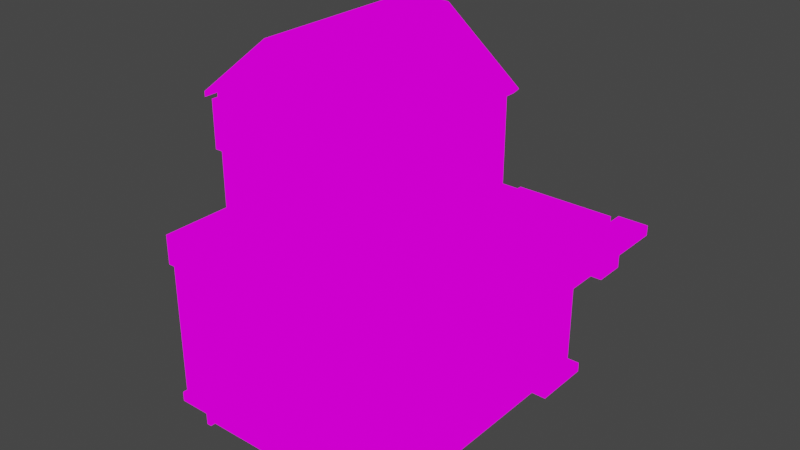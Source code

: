 # Source: baril_shop_model.blend  (saved by Blender 2.90.8; exported with 4.5.12 LTS)
import bpy
from mathutils import Matrix  # noqa: F401  (used for matrix-valued properties, if any)

bpy.ops.wm.read_factory_settings(use_empty=True)
scene = bpy.context.scene
scene.name = 'Scene'

# ---- collections
col_collection = bpy.data.collections.new('Collection'); scene.collection.children.link(col_collection)

# ---- images (referenced by path relative to the original .blend; pixels are not part of the script)
import os
ASSET_DIR = os.environ.get("B2B_ASSET_DIR", "")  # directory of the original .blend (textures are referenced by path, not embedded)
HERE = os.path.dirname(os.path.abspath(__file__))  # packed textures are extracted next to this script under _unpacked/

def load_image(name, relpath, width, height, colorspace="sRGB"):
    """Load a texture the original file referenced (path relative to the .blend, or extracted next to this script)."""
    p = next((c for c in (os.path.join(HERE, relpath), os.path.join(ASSET_DIR, relpath)) if relpath and os.path.exists(c)), "")
    if p:
        img = bpy.data.images.load(p, check_existing=True)
        img.name = name
    else:  # same state as the original file: an image datablock whose file is absent (Cycles renders it pink)
        img = bpy.data.images.new(name, width, height)
        img.source = "FILE"
        img.filepath = "//" + (relpath or name)
    img.colorspace_settings.name = colorspace
    return img
img_texture_baril_shop_png = load_image('texture baril shop.png', 'texture baril shop.png', 1024, 1024, 'sRGB')

# ---- materials (node trees are filled in below, after node groups)
mat_material = bpy.data.materials.new('Material')
mat_material.alpha_threshold = 0.0
mat_material.use_transparent_shadow = False
mat_material.line_color = (0.0, 0.0, 0.0, 1.0)

# ---- material node trees
mat_material.use_nodes = True; mat_material.node_tree.nodes.clear()
_N = mat_material.node_tree.nodes; _L = mat_material.node_tree.links
n0 = _N.new('ShaderNodeOutputMaterial'); n0.name = 'Material Output'; n0.location = (300, 300)
n1 = _N.new('ShaderNodeEmission'); n1.name = 'Emission'; n1.location = (10, 300)
n2 = _N.new('ShaderNodeTexImage'); n2.name = 'Image Texture'; n2.location = (-280, 280)
n2.image = img_texture_baril_shop_png
n2.interpolation = 'Closest'
_L.new(n1.outputs[0], n0.inputs[0])
_L.new(n2.outputs[0], n1.inputs[0])
n0.is_active_output = True

# ---- world
world_world = bpy.data.worlds.new('World'); scene.world = world_world
world_world.use_nodes = True; world_world.node_tree.nodes.clear()
_N = world_world.node_tree.nodes; _L = world_world.node_tree.links
n0 = _N.new('ShaderNodeOutputWorld'); n0.name = 'World Output'; n0.location = (300, 300)
n1 = _N.new('ShaderNodeBackground'); n1.name = 'Background'; n1.location = (10, 300)
n1.inputs[0].default_value = (0.05088, 0.05088, 0.05088, 1.0)
_L.new(n1.outputs[0], n0.inputs[0])
n0.is_active_output = True
world_world.color = (0.05088, 0.05088, 0.05088)
world_world.use_sun_shadow = False
world_world.sun_shadow_jitter_overblur = 0.0

# ---- meshes
me_cube_006 = bpy.data.meshes.new('Cube.006')
me_cube_006.from_pydata([(-0.05627, 0.314, -0.005115), (-0.05627, 0.314, 0.1432), (-0.05627, 0.4815, -0.005115), (-0.05627, 0.4815, 0.1432), (-0.05627, 0.3035, 0.02558), (0.1228, 0.314, 0.1432), (0.1228, 0.4815, -0.005115), (0.1228, 0.4815, 0.1432), (-0.05627, 0.314, 0.02558), (-0.05627, 0.4815, 0.02558), (0.1228, 0.4815, 0.02558), (0.1228, 0.314, 0.02558), (0.1279, 0.4815, 0.02558), (0.1279, 0.4815, -0.005115), (0.1279, 0.314, -0.005115), (0.1279, 0.314, 0.02558), (0.1279, 0.3035, 0.02558), (-0.05627, 0.3035, -0.005115), (0.1279, 0.3035, -0.005115), (-0.05627, 0.4867, 0.02558), (-0.05627, 0.4867, -0.005115), (0.1279, 0.4867, 0.02558), (0.1279, 0.4867, -0.005115), (0.0, 0.4815, 0.1893), (0.0, 0.314, 0.1893), (0.0, 0.314, 0.02558), (0.0665, 0.4815, 0.1893), (0.0665, 0.314, 0.1893), (0.0665, 0.314, 0.02046), (0.0665, 0.314, 0.1177), (0.0, 0.314, 0.1177), (0.0665, 0.314, 0.05627), (0.0, 0.314, 0.05627), (0.0, 0.3245, 0.1177), (0.0665, 0.3245, 0.1177), (0.0665, 0.3245, 0.05627), (0.0, 0.3245, 0.05627), (0.1995, 0.5652, -0.01535), (0.1995, 0.5652, -0.04604), (0.1995, 0.539, -0.01535), (0.1995, 0.539, -0.04604), (0.1483, 0.5652, -0.01535), (0.1483, 0.5652, -0.04604), (0.1483, 0.539, -0.01535), (0.1483, 0.539, -0.04604), (0.005115, 0.5652, -0.1893), (0.005115, 0.5652, -0.133), (0.005115, 0.6071, -0.1893), (0.05115, 0.5652, -0.1893), (0.05115, 0.5652, -0.133), (0.05115, 0.6071, -0.1893), (0.03069, 0.5652, -0.1893), (0.03069, 0.5652, -0.133), (0.005115, 0.5809, -0.1893), (0.005115, 0.5861, -0.133), (0.05115, 0.5861, -0.1893), (0.05115, 0.5861, -0.133), (0.005115, 0.5914, -0.133), (0.05115, 0.5861, 0.01023), (0.05115, 0.5652, 0.01023), (0.005115, 0.5861, 0.01023), (0.005115, 0.5652, 0.01023), (0.05115, 0.5914, -0.133), (0.005115, 0.6071, -0.179), (0.05115, 0.6071, -0.179), (-0.1125, 0.2931, -0.1893), (-0.1125, 0.2931, -0.005115), (-0.1125, 0.5704, -0.1893), (-0.1125, 0.5704, -0.005115), (0.1381, 0.2931, -0.1893), (0.1381, 0.2931, -0.005115), (0.1381, 0.5704, -0.1893), (0.1381, 0.5704, -0.005115), (-0.1125, 0.3297, -0.1893), (-0.1125, 0.3245, -0.005115), (0.1381, 0.3245, -0.1893), (0.1381, 0.3245, -0.005115), (-0.1125, 0.5233, -0.005115), (0.1381, 0.5233, -0.1893), (-0.1125, 0.5233, -0.1893), (0.1381, 0.5233, -0.005115), (0.1381, 0.5233, -0.01023), (0.1381, 0.3245, -0.01023), (0.1381, 0.5233, -0.1279), (0.1381, 0.3245, -0.1279), (0.1381, 0.3245, -0.01023), (0.1381, 0.5233, -0.01023), (0.1381, 0.5233, -0.1279), (0.1381, 0.3245, -0.01023), (0.1381, 0.5233, -0.01023), (0.1381, 0.5233, -0.1279), (0.1381, 0.3245, -0.1279), (0.1125, 0.3245, -0.01023), (0.1125, 0.5233, -0.01023), (0.1125, 0.5233, -0.1279), (0.1125, 0.3245, -0.1279), (0.1381, 0.3245, -0.005115), (0.1381, 0.2931, -0.005115), (0.1381, 0.2931, -0.1893), (0.1381, 0.3245, -0.1893), (0.1381, 0.3245, -0.1279), (0.1381, 0.3245, -0.01023), (0.1381, 0.3245, -0.005115), (0.1381, 0.2931, -0.005115), (0.1381, 0.2931, -0.1893), (0.1381, 0.3245, -0.1893), (0.1381, 0.3245, -0.1279), (0.1381, 0.3245, -0.01023), (0.1483, 0.3245, -0.005115), (0.1483, 0.2931, -0.005115), (0.1483, 0.2931, -0.1893), (0.1483, 0.3245, -0.1893), (0.1483, 0.3245, -0.1279), (0.1483, 0.3245, -0.01023), (0.1381, 0.5704, -0.005115), (0.1381, 0.5704, -0.1893), (0.1381, 0.5233, -0.1893), (0.1381, 0.5233, -0.005115), (0.1381, 0.5233, -0.1279), (0.1381, 0.5233, -0.01023), (0.1483, 0.5704, -0.005115), (0.1483, 0.5704, -0.1893), (0.1483, 0.5233, -0.1893), (0.1483, 0.5233, -0.005115), (0.1483, 0.5233, -0.1279), (0.1483, 0.5233, -0.01023), (0.07673, 0.5704, -0.005115), (0.07673, 0.5704, -0.1893), (0.1483, 0.5809, -0.1893), (0.07673, 0.5809, -0.1893), (0.07673, 0.5809, -0.005115), (0.1483, 0.5809, -0.005115), (-0.1125, 0.2931, -0.179), (-0.1125, 0.5704, -0.179), (0.1381, 0.2931, -0.179), (-0.1125, 0.3297, -0.179), (-0.1125, 0.5233, -0.179), (0.1381, 0.2931, -0.179), (0.1381, 0.2931, -0.179), (0.1483, 0.5809, -0.179), (0.1483, 0.2931, -0.179), (0.1483, 0.5704, -0.179), (0.07673, 0.5704, -0.179), (0.07673, 0.5809, -0.179), (0.1381, 0.2878, -0.1893), (-0.1125, 0.2878, -0.1893), (-0.1125, 0.2878, -0.179), (-0.1125, 0.5809, -0.179), (-0.1125, 0.5809, -0.1893), (0.07673, 0.5809, -0.1893), (0.1483, 0.5861, -0.1893), (0.07673, 0.5861, -0.1893), (0.1483, 0.5861, -0.179), (0.07673, 0.5809, -0.179), (0.07673, 0.5861, -0.179), (0.1483, 0.3245, -0.179), (0.1381, 0.3245, -0.179), (0.1381, 0.5233, -0.179), (0.1381, 0.3245, -0.179), (0.1381, 0.3245, -0.179), (0.1381, 0.5233, -0.179), (0.1483, 0.5233, -0.179), (0.1432, 0.3245, -0.179), (0.1432, 0.3245, -0.1893), (0.1432, 0.5233, -0.1893), (0.1432, 0.5233, -0.179), (0.1586, 0.5233, -0.179), (0.1586, 0.5861, -0.179), (0.1586, 0.5233, -0.1893), (0.1586, 0.5861, -0.1893), (0.1586, 0.2931, -0.179), (0.1586, 0.2931, -0.1893), (0.1586, 0.3245, -0.1893), (0.1586, 0.3245, -0.179), (0.1381, 0.2878, -0.1893), (0.1483, 0.2878, -0.1893), (0.1586, 0.2878, -0.179), (0.1586, 0.2878, -0.1893), (-0.1125, 0.2931, -0.03581), (-0.1125, 0.5704, -0.03581), (0.1381, 0.2931, -0.03581), (0.1381, 0.2931, -0.03581), (0.1381, 0.2931, -0.03581), (0.1483, 0.5809, -0.03581), (0.1483, 0.2931, -0.03581), (0.1483, 0.5704, -0.03581), (0.07673, 0.5704, -0.03581), (0.07673, 0.5809, -0.03581), (-0.1125, 0.2931, -0.03581), (0.1381, 0.2931, -0.03581), (-0.1125, 0.2878, -0.03581), (-0.1125, 0.2878, -0.005115), (0.1381, 0.2878, -0.005115), (0.1381, 0.2878, -0.03581), (0.07673, 0.5861, -0.005115), (0.1483, 0.5861, -0.005115), (0.1483, 0.5861, -0.03581), (0.07673, 0.5861, -0.03581), (-0.1125, 0.5809, -0.005115), (0.07673, 0.5809, -0.005115), (-0.1125, 0.5809, -0.03581), (0.07673, 0.5809, -0.03581), (0.1381, 0.3245, -0.1432), (0.1381, 0.5233, -0.1432), (0.1125, 0.3245, -0.1432), (0.1125, 0.5233, -0.1432), (0.1023, 0.314, -0.1432), (0.1023, 0.314, -0.1381), (0.1023, 0.5129, -0.1432), (0.1023, 0.5129, -0.1381), (0.05115, 0.3245, 0.1688), (0.05115, 0.3245, 0.1279), (0.05115, 0.246, 0.1688), (0.05115, 0.246, 0.1279), (0.01535, 0.3245, 0.1688), (0.01535, 0.3245, 0.1279), (0.01535, 0.246, 0.1688), (0.01535, 0.246, 0.1279), (0.01535, 0.2931, -0.07162), (0.01535, 0.2931, -0.1893), (0.01535, 0.2774, -0.07162), (0.01535, 0.2774, -0.1893), (-0.0665, 0.2931, -0.07162), (-0.0665, 0.2931, -0.1893), (-0.0665, 0.2774, -0.07162), (-0.0665, 0.2774, -0.1893), (0.01023, 0.2774, -0.07162), (0.01023, 0.2774, -0.1893), (0.01023, 0.2931, -0.07162), (-0.06139, 0.2774, -0.1893), (-0.05627, 0.2931, -0.07162), (-0.06139, 0.2774, -0.07162), (0.01535, 0.2931, -0.07162), (0.01535, 0.2774, -0.07162), (-0.0665, 0.2774, -0.07162), (-0.0665, 0.2931, -0.07162), (0.01023, 0.2774, -0.07673), (-0.06139, 0.2774, -0.07673), (0.01023, 0.2826, -0.1893), (-0.06139, 0.2826, -0.1893), (0.01023, 0.2826, -0.07673), (-0.06139, 0.2826, -0.07673), (-0.0665, 0.2931, -0.1893), (-0.0665, 0.2931, -0.1842), (0.1995, 0.5652, -0.01535), (0.1995, 0.5652, -0.04604), (0.1995, 0.539, -0.01535), (0.1995, 0.539, -0.04604), (0.1483, 0.5652, -0.01535), (0.1483, 0.5652, -0.04604), (0.1483, 0.539, -0.01535), (0.1483, 0.539, -0.04604), (0.1842, 0.3245, -0.01535), (0.2148, 0.3245, -0.01535), (0.1842, 0.2931, -0.01535), (0.2148, 0.2931, -0.01535), (0.1483, 0.3245, -0.04092), (0.1483, 0.3245, -0.0665), (0.1483, 0.2931, -0.04092), (0.1483, 0.2931, -0.0665), (0.179, 0.5861, -0.01535), (0.179, 0.5861, -0.005115), (0.179, 0.2878, -0.01535), (0.179, 0.2878, -0.005115), (0.1483, 0.5861, -0.01535), (0.1483, 0.5861, -0.005115), (0.1483, 0.2878, -0.01535), (0.1483, 0.2878, -0.005115), (0.2148, 0.5914, -0.01535), (0.2148, 0.5914, -0.005115), (0.2148, 0.2931, -0.01535), (0.2148, 0.2931, -0.005115), (0.1842, 0.5914, -0.01535), (0.1842, 0.5914, -0.005115), (0.1842, 0.2931, -0.01535), (0.1842, 0.2931, -0.005115), (0.1279, 0.4867, 0.133), (0.133, 0.4867, 0.1381), (0.1279, 0.3088, 0.133), (0.133, 0.3088, 0.1381), (0.05627, 0.4867, 0.1995), (0.05627, 0.3088, 0.1995), (0.1279, 0.4867, 0.133), (0.133, 0.4867, 0.1381), (0.1279, 0.3088, 0.133), (0.133, 0.3088, 0.1381), (0.05115, 0.4867, 0.1944), (0.05115, 0.3088, 0.1944), (-0.0665, 0.4867, 0.1381), (-0.0665, 0.4867, 0.133), (-0.0665, 0.3088, 0.1381), (-0.0665, 0.3088, 0.133), (0.01023, 0.4867, 0.1995), (0.01535, 0.4867, 0.1944), (0.01023, 0.3088, 0.1995), (0.01535, 0.3088, 0.1944), (0.1279, 0.3506, 0.133), (0.1279, 0.3506, 0.02558), (0.1279, 0.3402, 0.133), (0.1279, 0.3402, 0.02558), (0.1228, 0.3506, 0.133), (0.1228, 0.3506, 0.02558), (0.1228, 0.3402, 0.133), (0.1228, 0.3402, 0.02558), (0.1279, 0.4187, 0.133), (0.1279, 0.4187, 0.02558), (0.1279, 0.4134, 0.133), (0.1279, 0.4134, 0.02558), (0.1228, 0.4187, 0.133), (0.1228, 0.4187, 0.02558), (0.1228, 0.4134, 0.133), (0.1228, 0.4134, 0.02558), (0.07673, 0.314, 0.1688), (0.07673, 0.314, 0.02558), (0.07673, 0.3035, 0.1688), (0.07673, 0.3035, 0.02558), (0.0665, 0.314, 0.1688), (0.0665, 0.314, 0.02558), (0.0665, 0.3035, 0.1688), (0.0665, 0.3035, 0.02558), (0.0, 0.314, 0.1688), (0.0, 0.314, 0.02558), (0.0, 0.3035, 0.1688), (0.0, 0.3035, 0.02558), (-0.01023, 0.314, 0.1688), (-0.01023, 0.314, 0.02558), (-0.01023, 0.3035, 0.1688), (-0.01023, 0.3035, 0.02558), (0.09719, 0.3245, -0.1432), (0.09719, 0.3245, -0.1381), (0.09719, 0.5233, -0.1432), (0.09719, 0.5233, -0.1381), (0.1586, 0.3245, -0.1432), (0.1586, 0.3245, -0.1381), (0.1586, 0.5233, -0.1432), (0.1586, 0.5233, -0.1381), (0.1279, 0.4762, 0.1381), (0.1279, 0.4762, 0.02558), (0.1279, 0.4658, 0.1381), (0.1279, 0.4658, 0.02558), (0.1228, 0.4762, 0.1381), (0.1228, 0.4762, 0.02558), (0.1228, 0.4658, 0.1381), (0.1228, 0.4658, 0.02558), (0.1279, 0.3506, 0.133), (0.1279, 0.4134, 0.133), (0.1279, 0.3506, 0.1228), (0.1279, 0.4134, 0.1228), (0.1228, 0.3506, 0.133), (0.1228, 0.4134, 0.133), (0.1228, 0.3506, 0.1228), (0.1228, 0.4134, 0.1228), (0.1279, 0.3506, 0.03581), (0.1279, 0.4134, 0.03581), (0.1279, 0.3506, 0.02558), (0.1279, 0.4134, 0.02558), (0.1228, 0.3506, 0.03581), (0.1228, 0.4134, 0.03581), (0.1228, 0.3506, 0.02558), (0.1228, 0.4134, 0.02558), (0.1995, 0.5652, -0.01535), (0.1995, 0.5652, -0.04604), (0.1995, 0.539, -0.01535), (0.1995, 0.539, -0.04604), (0.1483, 0.5652, -0.01535), (0.1483, 0.5652, -0.04604), (0.1483, 0.539, -0.01535), (0.1483, 0.539, -0.04604), (0.1842, 0.3245, -0.01535), (0.2148, 0.3245, -0.01535), (0.1842, 0.2931, -0.01535), (0.2148, 0.2931, -0.01535), (0.1483, 0.3245, -0.04092), (0.1483, 0.3245, -0.0665), (0.1483, 0.2931, -0.04092), (0.1483, 0.2931, -0.0665), (0.1995, 0.5704, -0.01535), (0.1995, 0.5704, -0.04604), (0.1995, 0.539, -0.01535), (0.1995, 0.539, -0.04604), (0.1483, 0.5704, -0.01535), (0.1483, 0.5704, -0.04604), (0.1483, 0.539, -0.01535), (0.1483, 0.539, -0.04604), (0.1842, 0.3245, -0.01535), (0.2148, 0.3245, -0.01535), (0.1842, 0.2931, -0.01535), (0.2148, 0.2931, -0.01535), (0.1483, 0.3245, -0.04092), (0.1483, 0.3245, -0.0665), (0.1483, 0.2931, -0.04092), (0.1483, 0.2931, -0.0665), (0.1995, 0.5704, -0.01535), (0.1995, 0.5704, -0.04604), (0.1995, 0.539, -0.01535), (0.1995, 0.539, -0.04604), (0.1483, 0.5704, -0.01535), (0.1483, 0.5704, -0.04604), (0.1483, 0.539, -0.01535), (0.1483, 0.539, -0.04604), (0.1842, 0.3245, -0.01535), (0.2148, 0.3245, -0.01535), (0.1842, 0.2931, -0.01535), (0.2148, 0.2931, -0.01535), (0.1483, 0.3245, -0.04092), (0.1483, 0.3245, -0.0665), (0.1483, 0.2931, -0.04092), (0.1483, 0.2931, -0.0665), (0.1995, 0.5704, -0.01535), (0.1995, 0.5704, -0.04604), (0.1995, 0.539, -0.01535), (0.1995, 0.539, -0.04604), (0.1483, 0.5704, -0.01535), (0.1483, 0.5704, -0.04604), (0.1483, 0.539, -0.01535), (0.1483, 0.539, -0.04604), (0.1842, 0.3245, -0.01535), (0.2148, 0.3245, -0.01535), (0.1842, 0.2931, -0.01535), (0.2148, 0.2931, -0.01535), (0.1483, 0.3245, -0.04092), (0.1483, 0.3245, -0.0665), (0.1483, 0.2931, -0.04092), (0.1483, 0.2931, -0.0665), (0.1995, 0.5704, -0.01535), (0.1995, 0.5704, -0.04604), (0.1995, 0.539, -0.01535), (0.1995, 0.539, -0.04604), (0.1483, 0.5704, -0.01535), (0.1483, 0.5704, -0.04604), (0.1483, 0.539, -0.01535), (0.1483, 0.539, -0.04604), (0.1842, 0.3245, -0.01535), (0.2148, 0.3245, -0.01535), (0.1842, 0.2931, -0.01535), (0.2148, 0.2931, -0.01535), (0.1483, 0.3245, -0.04092), (0.1483, 0.3245, -0.0665), (0.1483, 0.2931, -0.04092), (0.1483, 0.2931, -0.0665), (0.1995, 0.5704, -0.01535), (0.1995, 0.5704, -0.04604), (0.1995, 0.539, -0.01535), (0.1995, 0.539, -0.04604), (0.1483, 0.5704, -0.01535), (0.1483, 0.5704, -0.04604), (0.1483, 0.539, -0.01535), (0.1483, 0.539, -0.04604), (0.1842, 0.3245, -0.01535), (0.2148, 0.3245, -0.01535), (0.1842, 0.2931, -0.01535), (0.2148, 0.2931, -0.01535), (0.1483, 0.3245, -0.04092), (0.1483, 0.3245, -0.0665), (0.1483, 0.2931, -0.04092), (0.1483, 0.2931, -0.0665), (0.1995, 0.5704, -0.01535), (0.1995, 0.5704, -0.04604), (0.1995, 0.539, -0.01535), (0.1995, 0.539, -0.04604), (0.1483, 0.5704, -0.01535), (0.1483, 0.5704, -0.04604), (0.1483, 0.539, -0.01535), (0.1483, 0.539, -0.04604), (0.1842, 0.3245, -0.01535), (0.2148, 0.3245, -0.01535), (0.1842, 0.2931, -0.01535), (0.2148, 0.2931, -0.01535), (0.1483, 0.3245, -0.04092), (0.1483, 0.3245, -0.0665), (0.1483, 0.2931, -0.04092), (0.1483, 0.2931, -0.0665), (0.1995, 0.5704, -0.01535), (0.1995, 0.5704, -0.04604), (0.1995, 0.539, -0.01535), (0.1995, 0.539, -0.04604), (0.1483, 0.5704, -0.01535), (0.1483, 0.5704, -0.04604), (0.1483, 0.539, -0.01535), (0.1483, 0.539, -0.04604), (0.1842, 0.3245, -0.01535), (0.2148, 0.3245, -0.01535), (0.1842, 0.2931, -0.01535), (0.2148, 0.2931, -0.01535), (0.1483, 0.3245, -0.04092), (0.1483, 0.3245, -0.0665), (0.1483, 0.2931, -0.04092), (0.1483, 0.2931, -0.0665), (0.1995, 0.5704, -0.01535), (0.1995, 0.5704, -0.04604), (0.1995, 0.539, -0.01535), (0.1995, 0.539, -0.04604), (0.1483, 0.5704, -0.01535), (0.1483, 0.5704, -0.04604), (0.1483, 0.539, -0.01535), (0.1483, 0.539, -0.04604), (0.1842, 0.3245, -0.01535), (0.2148, 0.3245, -0.01535), (0.1842, 0.2931, -0.01535), (0.2148, 0.2931, -0.01535), (0.1483, 0.3245, -0.04092), (0.1483, 0.3245, -0.0665), (0.1483, 0.2931, -0.04092), (0.1483, 0.2931, -0.0665), (0.1995, 0.5704, -0.01535), (0.1995, 0.5704, -0.04604), (0.1995, 0.539, -0.01535), (0.1995, 0.539, -0.04604), (0.1483, 0.5704, -0.01535), (0.1483, 0.5704, -0.04604), (0.1483, 0.539, -0.01535), (0.1483, 0.539, -0.04604), (0.1842, 0.3245, -0.01535), (0.2148, 0.3245, -0.01535), (0.1842, 0.2931, -0.01535), (0.2148, 0.2931, -0.01535), (0.1483, 0.3245, -0.04092), (0.1483, 0.3245, -0.0665), (0.1483, 0.2931, -0.04092), (0.1483, 0.2931, -0.0665), (0.1995, 0.5704, -0.01535), (0.1995, 0.5704, -0.04604), (0.1995, 0.539, -0.01535), (0.1995, 0.539, -0.04604), (0.1483, 0.5704, -0.01535), (0.1483, 0.5704, -0.04604), (0.1483, 0.539, -0.01535), (0.1483, 0.539, -0.04604), (0.1842, 0.3245, -0.01535), (0.2148, 0.3245, -0.01535), (0.1842, 0.2931, -0.01535), (0.2148, 0.2931, -0.01535), (0.1483, 0.3245, -0.04092), (0.1483, 0.3245, -0.0665), (0.1483, 0.2931, -0.04092), (0.1483, 0.2931, -0.0665), (0.1995, 0.5704, -0.01535), (0.1995, 0.5704, -0.04604), (0.1995, 0.539, -0.01535), (0.1995, 0.539, -0.04604), (0.1483, 0.5704, -0.01535), (0.1483, 0.5704, -0.04604), (0.1483, 0.539, -0.01535), (0.1483, 0.539, -0.04604), (0.1842, 0.3245, -0.01535), (0.2148, 0.3245, -0.01535), (0.1842, 0.2931, -0.01535), (0.2148, 0.2931, -0.01535), (0.1483, 0.3245, -0.04092), (0.1483, 0.3245, -0.0665), (0.1483, 0.2931, -0.04092), (0.1483, 0.2931, -0.0665), (-0.1125, 0.5704, -0.005115), (0.1381, 0.5704, -0.005115), (-0.1125, 0.3245, -0.005115), (0.1381, 0.3245, -0.005115), (-0.1125, 0.5233, -0.005115), (0.1381, 0.5233, -0.005115), (0.07673, 0.5704, -0.005115), (-0.1125, 0.5704, -0.005115), (0.1381, 0.5704, -0.005115), (-0.1125, 0.3245, -0.005115), (0.1381, 0.3245, -0.005115), (-0.1125, 0.5233, -0.005115), (0.1381, 0.5233, -0.005115), (0.07673, 0.5704, -0.005115), (-0.1125, 0.5704, -0.005115), (0.1381, 0.5704, -0.005115), (-0.1125, 0.3245, -0.005115), (0.1381, 0.3245, -0.005115), (-0.1125, 0.5233, -0.005115), (0.1381, 0.5233, -0.005115), (0.07673, 0.5704, -0.005115), (-0.1125, 0.5704, -0.005115), (0.1381, 0.5704, -0.005115), (-0.1125, 0.3245, -0.005115), (0.1381, 0.3245, -0.005115), (-0.1125, 0.5233, -0.005115), (0.1381, 0.5233, -0.005115), (0.07673, 0.5704, -0.005115), (-0.1125, 0.5704, -0.005115), (0.1381, 0.5704, -0.005115), (-0.1125, 0.3245, -0.005115), (0.1381, 0.3245, -0.005115), (-0.1125, 0.5233, -0.005115), (0.1381, 0.5233, -0.005115), (0.07673, 0.5704, -0.005115), (-0.1125, 0.5704, -0.005115), (0.1381, 0.5704, -0.005115), (-0.1125, 0.3245, -0.005115), (0.1381, 0.3245, -0.005115), (-0.1125, 0.5233, -0.005115), (0.1381, 0.5233, -0.005115), (0.07673, 0.5704, -0.005115), (-0.1125, 0.5704, -0.005115), (0.1381, 0.5704, -0.005115), (-0.1125, 0.3245, -0.005115), (0.1381, 0.3245, -0.005115), (-0.1125, 0.5233, -0.005115), (0.1381, 0.5233, -0.005115), (0.07673, 0.5704, -0.005115), (-0.1125, 0.5704, -0.005115), (-0.1125, 0.3245, -0.005115), (0.1381, 0.3245, -0.005115), (-0.1125, 0.5233, -0.005115), (0.1381, 0.5233, -0.005115), (0.07673, 0.5704, -0.005115), (-0.1125, 0.5704, -0.005115), (-0.1125, 0.3245, -0.005115), (0.1381, 0.3245, -0.005115), (-0.1125, 0.5233, -0.005115), (0.1381, 0.5233, -0.005115), (0.07673, 0.5704, -0.005115), (-0.1125, 0.5704, -0.005115), (-0.1125, 0.3245, -0.005115), (0.1381, 0.3245, -0.005115), (-0.1125, 0.5233, -0.005115), (0.1381, 0.5233, -0.005115), (0.07673, 0.5704, -0.005115), (-0.1125, 0.5704, -0.005115), (-0.1125, 0.3245, -0.005115), (0.1381, 0.3245, -0.005115), (-0.1125, 0.5233, -0.005115), (0.1381, 0.5233, -0.005115), (0.07673, 0.5704, -0.005115), (-0.1125, 0.5704, -0.005115), (-0.1125, 0.3245, -0.005115), (0.1381, 0.3245, -0.005115), (-0.1125, 0.5233, -0.005115), (0.1381, 0.5233, -0.005115), (0.07673, 0.5704, -0.005115), (-0.1125, 0.2878, -0.03581), (-0.1125, 0.2878, -0.03581), (-0.1125, 0.2878, -0.005115), (-0.1125, 0.2878, -0.005115), (0.1235, 0.3508, 0.03581), (0.1235, 0.3508, 0.1228), (0.1235, 0.4136, 0.03581), (0.1235, 0.4136, 0.1228)], [(6, 2), (14, 13), (6, 13), (192, 629), (83, 87), (87, 90), (131, 120), (195, 131), (230, 222), (218, 228), (228, 230), (633, 628)], [(8, 1, 3, 9), (10, 7, 5, 11), (25, 32, 30, 24, 1, 8), (21, 16, 18, 22), (0, 8, 9, 2), (0, 14, 18, 17), (20, 19, 21, 22), (10, 11, 15, 12), (16, 4, 17, 18), (15, 8, 4, 16), (8, 0, 17, 4), (2, 9, 19, 20), (13, 2, 20, 22), (9, 12, 21, 19), (28, 31, 32, 25), (11, 5, 27, 29, 31, 28), (9, 3, 7, 10), (26, 27, 5, 7), (26, 7, 3, 23), (27, 26, 23, 24), (3, 1, 24, 23), (36, 35, 34, 33), (30, 29, 27, 24), (30, 32, 36, 33), (29, 30, 33, 34), (32, 31, 35, 36), (31, 29, 34, 35), (39, 40, 44, 43), (43, 44, 42, 41), (41, 42, 38, 37), (39, 43, 41, 37), (44, 40, 38, 42), (55, 56, 49, 48), (51, 52, 46, 45), (54, 46, 61, 60), (53, 47, 50, 55, 48, 45), (48, 49, 52, 51), (45, 46, 54, 53), (58, 60, 61, 59), (46, 49, 59, 61), (49, 56, 58, 59), (62, 57, 54, 56), (60, 58, 56, 54), (50, 47, 63, 64), (50, 64, 62, 56, 55), (47, 53, 54, 57, 63), (62, 64, 63, 57), (178, 66, 68, 179), (179, 68, 198, 200), (134, 69, 98, 137), (73, 75, 69, 65), (126, 68, 552, 558), (79, 78, 75, 73), (203, 202, 156, 157), (67, 127, 71, 78, 79), (80, 72, 553, 557), (82, 81, 80, 76), (81, 82, 85, 86), (125, 93, 94, 124), (113, 112, 95, 92), (89, 88, 92, 93), (187, 130, 194, 197), (86, 85, 88, 89), (205, 93, 92, 204), (206, 207, 209, 208), (186, 126, 130, 187), (101, 96, 102, 107), (82, 76, 96, 101), (156, 84, 100, 158), (69, 75, 99, 98), (121, 127, 129, 128), (76, 70, 97, 96), (98, 99, 105, 104), (96, 97, 103, 102), (194, 126, 120, 195), (158, 100, 106, 159), (137, 98, 104, 138), (155, 140, 170, 173), (105, 159, 106, 112, 155, 111), (107, 102, 108, 113), (104, 105, 111, 110), (102, 103, 109, 108), (160, 116, 122, 161), (78, 71, 115, 116), (72, 80, 117, 114), (80, 81, 119, 117), (157, 78, 116, 160), (167, 166, 168, 169), (116, 115, 121, 122), (117, 119, 125, 123), (114, 117, 123, 120), (122, 150, 169, 168), (185, 141, 139, 183), (182, 138, 140, 184), (181, 137, 138, 182), (127, 142, 143, 129), (128, 129, 151, 150), (73, 135, 136, 79), (65, 132, 135, 73), (132, 146, 176, 170), (180, 134, 137, 181), (129, 143, 154, 151), (79, 136, 133, 67), (177, 176, 146, 145), (132, 65, 145, 146), (65, 69, 144, 145), (167, 169, 151, 154), (148, 147, 153, 149), (152, 161, 166, 167), (67, 133, 147, 148), (143, 139, 152, 154), (142, 127, 149, 153), (133, 142, 153, 147), (127, 67, 148, 149), (140, 155, 112, 113, 108, 109, 184), (83, 157, 160, 118), (118, 160, 161, 124), (99, 158, 159, 105), (75, 156, 158, 99), (78, 157, 165, 164), (164, 165, 162, 163), (161, 141, 185, 120, 123, 125, 124), (157, 156, 162, 165), (156, 75, 163, 162), (75, 78, 164, 163), (161, 122, 168, 166), (176, 177, 172, 173), (110, 111, 172, 171), (111, 155, 173, 172), (110, 171, 177, 175), (104, 110, 175, 174), (70, 180, 181, 97), (97, 181, 182, 103), (103, 182, 184, 109), (195, 120, 185, 196), (142, 186, 187, 143), (143, 187, 183, 139), (134, 180, 178, 132), (133, 179, 186, 142), (132, 178, 179, 133), (178, 180, 189, 188), (631, 633, 191, 190), (178, 180, 193, 631, 190, 632), (634, 632, 190, 191), (180, 70, 192, 193), (197, 194, 195, 196), (183, 187, 197, 196), (200, 198, 199, 201), (126, 186, 201, 199), (68, 126, 199, 198), (186, 179, 200, 201), (202, 203, 205, 204), (90, 94, 205, 203), (95, 91, 202, 204), (210, 212, 213, 211), (212, 216, 217, 213), (216, 217, 215, 214), (214, 215, 211, 210), (212, 210, 214, 216), (217, 213, 211, 215), (232, 233, 221, 219), (234, 225, 242, 243, 235), (220, 218, 222, 224), (229, 231, 224, 225), (226, 231, 237, 236), (224, 234, 235, 222), (218, 232, 233, 220), (220, 226, 236, 227, 221, 233), (240, 241, 239, 238), (237, 236, 240, 241), (236, 227, 238, 240), (229, 237, 241, 239), (243, 242, 223), (245, 249, 365, 361), (258, 259, 375, 374), (250, 251, 249, 248), (248, 244, 360, 364), (246, 250, 248, 244), (251, 247, 245, 249), (252, 253, 255, 254), (247, 245, 361, 363), (258, 259, 257, 256), (249, 248, 364, 365), (254, 258, 256, 252), (254, 258, 374, 370), (260, 261, 263, 262), (262, 263, 267, 266), (266, 267, 265, 264), (264, 265, 261, 260), (262, 266, 264, 260), (267, 263, 261, 265), (268, 269, 271, 270), (270, 271, 275, 274), (274, 275, 273, 272), (272, 273, 269, 268), (270, 274, 272, 268), (275, 271, 269, 273), (276, 277, 279, 278), (281, 279, 277, 280), (282, 283, 285, 284), (284, 287, 286, 282), (288, 289, 291, 290), (290, 291, 295, 294), (292, 293, 289, 288), (290, 294, 292, 288), (295, 291, 289, 293), (286, 287, 295, 293), (281, 280, 292, 294), (294, 295, 287, 281), (292, 280, 286, 293), (280, 277, 282, 286), (279, 281, 287, 284), (296, 298, 299, 297), (298, 302, 303, 299), (302, 303, 301, 300), (300, 296, 297, 301), (298, 302, 300, 296), (303, 299, 297, 301), (304, 306, 307, 305), (306, 310, 311, 307), (310, 311, 309, 308), (308, 304, 305, 309), (306, 310, 308, 304), (311, 307, 305, 309), (312, 314, 315, 313), (314, 318, 319, 315), (318, 316, 317, 319), (316, 317, 313, 312), (314, 318, 316, 312), (319, 315, 313, 317), (320, 322, 323, 321), (322, 326, 327, 323), (326, 327, 325, 324), (324, 325, 321, 320), (322, 326, 324, 320), (327, 323, 321, 325), (334, 335, 333, 332), (332, 333, 329, 328), (330, 334, 332, 328), (335, 331, 329, 333), (336, 338, 339, 337), (338, 342, 343, 339), (342, 343, 341, 340), (340, 336, 337, 341), (338, 342, 340, 336), (343, 339, 337, 341), (344, 346, 347, 345), (346, 350, 351, 347), (348, 349, 345, 344), (346, 350, 348, 344), (351, 347, 345, 349), (352, 354, 355, 353), (354, 355, 359, 358), (356, 352, 353, 357), (354, 358, 356, 352), (359, 355, 353, 357), (362, 366, 382, 378), (369, 371, 387, 385), (372, 368, 384, 388), (368, 369, 385, 384), (373, 372, 388, 389), (363, 361, 377, 379), (246, 250, 366, 362), (251, 247, 363, 367), (259, 257, 373, 375), (252, 253, 369, 368), (250, 251, 367, 366), (257, 256, 372, 373), (253, 255, 371, 369), (256, 252, 368, 372), (244, 246, 362, 360), (255, 254, 370, 371), (377, 381, 397, 393), (391, 389, 405, 407), (380, 376, 392, 396), (390, 391, 407, 406), (376, 378, 394, 392), (381, 380, 396, 397), (371, 370, 386, 387), (367, 363, 379, 383), (370, 374, 390, 386), (366, 367, 383, 382), (365, 364, 380, 381), (360, 362, 378, 376), (374, 375, 391, 390), (364, 360, 376, 380), (375, 373, 389, 391), (361, 365, 381, 377), (392, 394, 410, 408), (397, 396, 412, 413), (398, 399, 415, 414), (402, 406, 422, 418), (399, 395, 411, 415), (403, 402, 418, 419), (379, 377, 393, 395), (389, 388, 404, 405), (384, 385, 401, 400), (388, 384, 400, 404), (385, 387, 403, 401), (378, 382, 398, 394), (387, 386, 402, 403), (383, 379, 395, 399), (386, 390, 406, 402), (382, 383, 399, 398), (410, 414, 430, 426), (417, 419, 435, 433), (420, 416, 432, 436), (416, 417, 433, 432), (421, 420, 436, 437), (411, 409, 425, 427), (406, 407, 423, 422), (396, 392, 408, 412), (407, 405, 421, 423), (393, 397, 413, 409), (395, 393, 409, 411), (405, 404, 420, 421), (400, 401, 417, 416), (404, 400, 416, 420), (401, 403, 419, 417), (394, 398, 414, 410), (425, 429, 445, 441), (439, 437, 453, 455), (428, 424, 440, 444), (438, 439, 455, 454), (424, 426, 442, 440), (429, 428, 444, 445), (419, 418, 434, 435), (415, 411, 427, 431), (418, 422, 438, 434), (414, 415, 431, 430), (413, 412, 428, 429), (408, 410, 426, 424), (422, 423, 439, 438), (412, 408, 424, 428), (423, 421, 437, 439), (409, 413, 429, 425), (440, 442, 458, 456), (445, 444, 460, 461), (446, 447, 463, 462), (450, 454, 470, 466), (447, 443, 459, 463), (451, 450, 466, 467), (427, 425, 441, 443), (437, 436, 452, 453), (432, 433, 449, 448), (436, 432, 448, 452), (433, 435, 451, 449), (426, 430, 446, 442), (435, 434, 450, 451), (431, 427, 443, 447), (434, 438, 454, 450), (430, 431, 447, 446), (467, 466, 482, 483), (458, 462, 478, 474), (465, 467, 483, 481), (468, 464, 480, 484), (464, 465, 481, 480), (469, 468, 484, 485), (454, 455, 471, 470), (444, 440, 456, 460), (455, 453, 469, 471), (441, 445, 461, 457), (443, 441, 457, 459), (453, 452, 468, 469), (448, 449, 465, 464), (452, 448, 464, 468), (449, 451, 467, 465), (442, 446, 462, 458), (475, 473, 489, 491), (473, 477, 493, 489), (487, 485, 501, 503), (476, 472, 488, 492), (486, 487, 503, 502), (472, 474, 490, 488), (463, 459, 475, 479), (466, 470, 486, 482), (462, 463, 479, 478), (461, 460, 476, 477), (456, 458, 474, 472), (470, 471, 487, 486), (460, 456, 472, 476), (471, 469, 485, 487), (457, 461, 477, 473), (459, 457, 473, 475), (502, 503, 519, 518), (488, 490, 506, 504), (493, 492, 508, 509), (494, 495, 511, 510), (498, 502, 518, 514), (495, 491, 507, 511), (485, 484, 500, 501), (480, 481, 497, 496), (484, 480, 496, 500), (481, 483, 499, 497), (474, 478, 494, 490), (483, 482, 498, 499), (479, 475, 491, 495), (482, 486, 502, 498), (478, 479, 495, 494), (477, 476, 492, 493), (511, 507, 523, 527), (515, 514, 530, 531), (506, 510, 526, 522), (513, 515, 531, 529), (516, 512, 528, 532), (512, 513, 529, 528), (492, 488, 504, 508), (503, 501, 517, 519), (489, 493, 509, 505), (491, 489, 505, 507), (501, 500, 516, 517), (496, 497, 513, 512), (500, 496, 512, 516), (497, 499, 515, 513), (490, 494, 510, 506), (499, 498, 514, 515), (523, 521, 537, 539), (521, 525, 541, 537), (535, 533, 549, 551), (524, 520, 536, 540), (534, 535, 551, 550), (520, 522, 538, 536), (514, 518, 534, 530), (510, 511, 527, 526), (509, 508, 524, 525), (504, 506, 522, 520), (518, 519, 535, 534), (508, 504, 520, 524), (519, 517, 533, 535), (505, 509, 525, 521), (507, 505, 521, 523), (517, 516, 532, 533), (536, 538, 539, 537), (538, 542, 543, 539), (540, 536, 537, 541), (546, 550, 551, 547), (548, 544, 545, 549), (551, 549, 545, 547), (533, 532, 548, 549), (528, 529, 545, 544), (532, 528, 544, 548), (529, 531, 547, 545), (522, 526, 542, 538), (531, 530, 546, 547), (527, 523, 539, 543), (530, 534, 550, 546), (526, 527, 543, 542), (525, 524, 540, 541), (553, 558, 565, 560), (76, 80, 557, 555), (68, 77, 556, 552), (77, 74, 554, 556), (72, 126, 558, 553), (565, 559, 566, 572), (559, 563, 570, 566), (556, 554, 561, 563), (555, 557, 564, 562), (552, 556, 563, 559), (558, 552, 559, 565), (557, 553, 560, 564), (569, 571, 578, 576), (570, 568, 575, 577), (564, 560, 567, 571), (560, 565, 572, 567), (563, 561, 568, 570), (562, 564, 571, 569), (66, 178, 632, 634), (578, 574, 581, 585), (566, 570, 577, 573), (572, 566, 573, 579), (571, 567, 574, 578), (193, 192, 633, 631), (567, 572, 579, 574), (580, 584, 591, 587), (583, 585, 592, 590), (574, 579, 586, 581), (577, 575, 582, 584), (576, 578, 585, 583), (573, 577, 584, 580), (579, 573, 580, 586), (590, 592, 599, 597), (591, 589, 596, 598), (586, 580, 587, 593), (585, 581, 588, 592), (581, 586, 593, 588), (584, 582, 589, 591), (600, 594, 601, 606), (587, 591, 598, 594), (593, 587, 594, 600), (592, 588, 595, 599), (588, 593, 600, 595), (603, 605, 611, 609), (604, 602, 608, 610), (598, 596, 602, 604), (597, 599, 605, 603), (594, 598, 604, 601), (610, 608, 614, 616), (601, 604, 610, 607), (606, 601, 607, 612), (618, 613, 619, 624), (609, 611, 617, 615), (607, 610, 616, 613), (612, 607, 613, 618), (621, 623, 629, 627), (622, 620, 626, 628), (616, 614, 620, 622), (615, 617, 623, 621), (613, 616, 622, 619), (619, 622, 628, 625), (624, 619, 625, 630), (595, 625, 634, 192), (635, 637, 638, 636)])
_uv = me_cube_006.uv_layers.new(name='UVMap')
_uv.uv.foreach_set('vector', [0.9609, 0.6367, 0.9609, 0.543, 0.832, 0.543, 0.832, 0.6367, 0.7109, 0.9141, 0.7109, 1.004, 0.8398, 1.004, 0.8398, 0.9141, 0.6523, 0.9961, 0.6523, 0.9727, 0.6523, 0.9258, 0.6523, 0.8711, 0.6953, 0.9062, 0.6953, 0.9961, 0.7891, 0.7852, 0.6484, 0.7852, 0.6484, 0.7617, 0.7891, 0.7617, 0.9727, 0.6055, 0.9727, 0.5859, 0.8438, 0.5859, 0.8438, 0.6055, 0.1914, 0.9492, -0.04297, 0.9492, -0.04297, 0.9531, 0.1914, 0.9531, 0.8398, 0.8555, 0.8398, 0.832, 0.6992, 0.832, 0.6992, 0.8555, 0.3828, 0.8672, 0.3828, 0.9961, 0.3789, 0.9961, 0.3789, 0.8672, 0.6484, 0.7617, 0.7891, 0.7617, 0.7891, 0.7852, 0.6484, 0.7852, 0.6914, 0.8203, 0.8281, 0.8203, 0.8281, 0.8281, 0.6914, 0.8281, 0.9727, 0.5859, 0.9727, 0.6055, 0.9805, 0.6055, 0.9805, 0.5859, 0.8438, 0.6055, 0.8438, 0.5859, 0.8438, 0.5859, 0.8438, 0.6055, 0.9219, 0.01953, 1.027, 0.01953, 1.027, 0.01562, 0.9219, 0.01562, 0.793, 0.8281, 0.7031, 0.8281, 0.7031, 0.8203, 0.793, 0.8203, 0.7891, 0.9141, 0.7891, 0.8867, 0.8398, 0.8867, 0.8398, 0.9102, 0.6992, 0.9961, 0.6992, 0.9062, 0.7422, 0.8711, 0.7422, 0.9258, 0.7422, 0.9727, 0.7422, 1.0, 0.8398, 0.8867, 0.8393, 0.9719, 0.7026, 0.9719, 0.7031, 0.8867, 0.8867, 0.6758, 0.8867, 0.8164, 0.8438, 0.8164, 0.8438, 0.6758, 0.6875, 0.8906, 0.6445, 0.9219, 0.7812, 0.9219, 0.7383, 0.8906, 0.8867, 0.8164, 0.8867, 0.6758, 0.9414, 0.6758, 0.9414, 0.8164, 0.9883, 0.6758, 0.9883, 0.8164, 0.9414, 0.8164, 0.9414, 0.6758, 0.9961, 0.9414, 0.9453, 0.9414, 0.9453, 0.8945, 0.9961, 0.8945, 0.6992, 0.9414, 0.6484, 0.9414, 0.6484, 0.8867, 0.6992, 0.8867, 0.8555, 0.8867, 0.8555, 0.8945, 0.8438, 0.8945, 0.8438, 0.8867, -0.2734, 0.3906, -0.2227, 0.3906, -0.2227, 0.3828, -0.2734, 0.3828, 0.8555, 0.8945, 0.8438, 0.8945, 0.8438, 0.8867, 0.8555, 0.8867, -0.2461, 0.7188, -0.2461, 0.6641, -0.2539, 0.6641, -0.2539, 0.7188, 0.957, 0.582, 0.957, 0.6055, 0.9961, 0.6055, 0.9961, 0.582, -0.2539, 1.297, -0.2539, 1.32, -0.2734, 1.32, -0.2734, 1.297, 1.047, -0.1836, 1.047, -0.1562, 1.012, -0.1562, 1.012, -0.1836, 0.7344, -0.1484, 0.7773, -0.1484, 0.7773, -0.1719, 0.7344, -0.1719, 0.5742, -0.1055, 0.5391, -0.1055, 0.5391, -0.1289, 0.5742, -0.1289, 0.9805, 0.2266, 0.9805, 0.1836, 0.9961, 0.1836, 0.9961, 0.2266, 1.035, -0.04688, 1.035, -0.09375, 1.051, -0.09375, 1.051, -0.04688, 0.2773, 1.277, 0.293, 1.277, 0.293, 1.176, 0.2773, 1.176, -0.07422, 0.08594, -0.07422, 0.0625, -0.1133, 0.0625, -0.1133, 0.07812, -0.1133, 0.08984, -0.07422, 0.08984, 1.02, -0.04688, 1.02, -0.09375, 1.035, -0.09375, 1.035, -0.04688, 0.293, 1.32, 0.293, 1.277, 0.2773, 1.277, 0.2773, 1.32, 0.9453, 0.2109, 0.9766, 0.2109, 0.9766, 0.2266, 0.9453, 0.2266, 0.1797, 0.5, 0.1445, 0.5, 0.1445, 0.3945, 0.1797, 0.3945, 0.9961, 0.2266, 0.9805, 0.2266, 0.9805, 0.1172, 0.9961, 0.1172, 0.9453, 0.2148, 0.9727, 0.2148, 0.9727, 0.2188, 0.9453, 0.2188, 0.9414, 0.1172, 0.9062, 0.1172, 0.9062, 0.2266, 0.9414, 0.2266, 0.9805, 0.2227, 0.9961, 0.2227, 0.9961, 0.2148, 0.9805, 0.2148, 0.9414, 0.1641, 0.9414, 0.1719, 0.9297, 0.207, 0.9258, 0.207, 0.9258, 0.1641, 0.2578, 1.32, 0.2773, 1.32, 0.2773, 1.277, 0.2695, 1.277, 0.2578, 1.316, 0.8984, 0.375, 0.9336, 0.375, 0.9336, 0.3398, 0.8984, 0.3398, 0.8398, 0.8555, 0.8398, 0.832, 0.6211, 0.832, 0.6211, 0.8555, 0.6211, 0.8555, 0.6211, 0.832, 0.6133, 0.832, 0.6133, 0.8555, 1.094, 1.312, 1.094, 1.312, 1.094, 1.312, 1.094, 1.312, 1.281, 1.285, 1.094, 1.289, 1.094, 1.312, 1.281, 1.312, 0.5469, 0.375, 0.6914, 0.375, 0.6914, 0.375, 0.5469, 0.375, 1.281, 1.133, 1.094, 1.133, 1.094, 1.289, 1.281, 1.285, 0.6875, 0.9961, 0.8398, 0.9961, 0.8398, 0.9688, 0.6875, 0.9688, 1.281, 1.094, 1.137, 1.094, 1.094, 1.094, 1.094, 1.133, 1.281, 1.133, 1.094, 1.133, 1.094, 1.094, 1.094, 1.094, 1.094, 1.133, 0.7305, 0.7695, 0.7227, 0.7695, 0.7227, 0.7656, 0.7305, 0.7656, 0.25, 0.3516, 0.25, 0.5039, 0.25, 0.5039, 0.25, 0.3516, 0.3203, 0.8633, 0.3477, 0.8633, 0.3477, 0.9531, 0.3203, 0.9531, 0.3203, 0.8633, 0.3203, 0.9531, 0.3477, 0.9531, 0.3477, 0.8633, 0.25, 0.3516, 0.25, 0.5039, 0.2695, 0.5039, 0.2695, 0.3516, 0.1406, 0.1758, 0.1406, 0.1523, 0.1328, 0.1523, 0.1328, 0.1758, 0.25, 0.3516, 0.25, 0.5039, 0.25, 0.5039, 0.25, 0.3516, 0.8438, 0.9961, 0.8438, 0.8945, 0.9961, 0.8945, 0.9961, 0.9961, 0.1406, 0.06641, 0.1406, 0.0625, 0.003906, 0.0625, 0.003906, 0.06641, 0.1484, 0.1758, 0.1484, 0.1523, 0.1406, 0.1523, 0.1406, 0.1758, 1.094, 1.289, 1.094, 1.289, 1.094, 1.289, 1.094, 1.289, 1.094, 1.289, 1.094, 1.289, 1.094, 1.289, 1.094, 1.289, 1.094, 1.289, 1.094, 1.289, 1.094, 1.289, 1.094, 1.289, 1.094, 1.312, 1.094, 1.289, 1.094, 1.289, 1.094, 1.312, -0.1992, 0.793, -0.1445, 0.793, -0.1445, 0.7891, -0.1992, 0.7891, 1.094, 1.289, 1.094, 1.312, 1.094, 1.312, 1.094, 1.289, 1.094, 1.312, 1.094, 1.289, 1.094, 1.289, 1.094, 1.312, 1.094, 1.289, 1.094, 1.312, 1.094, 1.312, 1.094, 1.289, 0.7109, 0.7734, 0.7109, 0.7617, 0.7656, 0.7617, 0.7656, 0.7734, 1.094, 1.289, 1.094, 1.289, 1.094, 1.289, 1.094, 1.289, 1.094, 1.312, 1.094, 1.312, 1.094, 1.312, 1.094, 1.312, -0.3086, 0.9258, -0.3086, 0.9531, -0.3164, 0.9531, -0.3164, 0.9258, 0.2852, 0.9023, 0.2852, 0.8945, 0.2852, 0.8633, 0.2773, 0.8633, 0.2773, 0.8945, 0.2773, 0.9023, -0.3359, 0.3906, -0.3359, 0.3906, -0.3516, 0.3906, -0.3516, 0.3906, 1.094, 1.312, 1.094, 1.289, 1.082, 1.289, 1.082, 1.312, 0.6602, 0.8906, 0.6602, 0.9141, 0.6523, 0.9141, 0.6523, 0.8906, -0.1992, 0.2695, -0.1992, 0.2812, -0.207, 0.2812, -0.207, 0.2695, 1.094, 1.133, 1.094, 1.094, 1.094, 1.094, 1.094, 1.133, 1.094, 1.094, 1.094, 1.133, 1.094, 1.133, 1.094, 1.094, 1.094, 1.133, 1.094, 1.133, 1.094, 1.133, 1.094, 1.133, 1.094, 1.133, 1.094, 1.133, 1.094, 1.133, 1.094, 1.133, 0.7891, 0.7891, 0.8398, 0.7891, 0.8398, 0.7969, 0.7891, 0.7969, 1.094, 1.133, 1.094, 1.094, 1.082, 1.094, 1.082, 1.133, 1.164, -0.3086, 1.164, -0.3047, 1.156, -0.3047, 1.156, -0.3086, 0.4414, 0.8633, 0.4414, 0.8984, 0.4336, 0.8984, 0.4336, 0.8633, -0.2266, 0.5039, -0.2266, 0.4531, -0.2344, 0.4531, -0.2344, 0.5039, 0.25, 0.8594, 0.25, 0.9688, 0.2422, 0.9688, 0.2422, 0.8594, 0.4961, 0.8633, 0.4961, 0.9727, 0.4883, 0.9727, 0.4883, 0.8633, 1.094, 1.312, 1.094, 1.312, 1.094, 1.312, 1.094, 1.312, 0.1484, 0.2734, 0.1484, 0.2617, 0.1406, 0.2617, 0.1406, 0.2734, -0.1992, 0.7891, -0.1445, 0.7891, -0.1445, 0.7812, -0.1992, 0.7812, 0.7383, 0.2852, 0.7383, 0.2773, 0.5898, 0.2773, 0.5898, 0.2852, 0.7617, 0.2852, 0.7617, 0.2773, 0.7383, 0.2773, 0.7383, 0.2852, 0.7344, 0.8945, 0.7305, 0.8945, 0.7305, 0.8984, 0.7344, 0.8984, 1.094, 1.312, 1.094, 1.312, 1.094, 1.312, 1.094, 1.312, 0.1406, 0.2734, 0.1406, 0.2617, 0.1328, 0.2617, 0.1328, 0.2734, 0.5898, 0.2852, 0.5898, 0.2773, 0.5469, 0.2773, 0.5469, 0.2852, 0.6328, 0.7969, 0.6328, 0.7891, 0.8398, 0.7891, 0.8398, 0.7969, 0.7617, 0.2773, 0.7617, 0.2852, 0.7656, 0.2852, 0.7656, 0.2773, 1.281, 1.312, 1.094, 1.312, 1.094, 1.32, 1.281, 1.32, 0.6367, 0.7891, 0.6367, 0.7969, 0.6953, 0.7969, 0.6953, 0.7891, 0.8398, 0.7969, 0.8398, 0.7891, 0.6953, 0.7891, 0.6953, 0.7969, 0.7266, 0.8906, 0.7266, 0.8945, 0.7227, 0.8945, 0.7227, 0.8906, 0.5469, 0.2852, 0.5469, 0.2773, 0.543, 0.2773, 0.543, 0.2852, 0.7188, 0.8945, 0.7148, 0.8945, 0.7148, 0.8906, 0.7188, 0.8906, 0.1484, 0.2617, 0.1484, 0.2734, 0.1406, 0.2734, 0.1406, 0.2617, 0.8398, 0.8125, 0.6953, 0.8125, 0.6953, 0.8047, 0.8398, 0.8047, 1.137, 1.094, 1.281, 1.094, 1.281, 1.094, 1.137, 1.094, 0.4961, 0.9961, 0.4727, 0.9961, 0.4727, 0.957, 0.4727, 0.8945, 0.4727, 0.8633, 0.4961, 0.8633, 0.4961, 0.8867, 1.094, 1.133, 1.094, 1.133, 1.094, 1.133, 1.094, 1.133, 0.2852, 0.9062, 0.2852, 0.9375, 0.2773, 0.9375, 0.2773, 0.9062, 1.094, 1.289, 1.094, 1.289, 1.094, 1.289, 1.094, 1.289, 1.094, 1.289, 1.094, 1.289, 1.094, 1.289, 1.094, 1.289, -0.332, 0.8281, -0.332, 0.8242, -0.3359, 0.8242, -0.3359, 0.8281, 0.6875, 0.7969, 0.6875, 0.7891, 0.8398, 0.7891, 0.8398, 0.7969, 0.4961, 0.9961, 0.457, 0.9961, 0.457, 0.8867, 0.457, 0.8633, 0.4961, 0.8633, 0.4961, 0.8672, 0.4961, 0.957, 0.7344, 0.8984, 0.7344, 0.9023, 0.7305, 0.9023, 0.7305, 0.8984, -0.3438, 1.312, -0.3438, 1.32, -0.3477, 1.32, -0.3477, 1.312, 1.094, 1.289, 1.094, 1.133, 1.09, 1.133, 1.09, 1.289, -0.207, 0.2695, -0.207, 0.2812, -0.2109, 0.2812, -0.2109, 0.2695, 0.8398, 0.7891, 0.8398, 0.7969, 0.8125, 0.7969, 0.8125, 0.7891, 1.082, 1.312, 1.082, 1.289, 1.078, 1.289, 1.078, 1.312, 0.457, -0.1211, 0.457, -0.1289, 0.4453, -0.1289, 0.4453, -0.1211, 1.082, 1.312, 1.078, 1.312, 1.078, 1.32, 1.082, 1.32, 1.094, 1.312, 1.082, 1.312, 1.082, 1.32, 1.094, 1.32, 1.094, 1.312, 1.094, 1.312, 1.094, 1.312, 1.094, 1.312, 1.094, 1.312, 1.094, 1.312, 1.094, 1.312, 1.094, 1.312, 0.832, 0.832, 0.832, 0.8555, 0.8242, 0.8555, 0.8242, 0.832, 0.6641, 0.8828, 0.6523, 0.8828, 0.6523, 0.8594, 0.6641, 0.8594, 0.1484, 0.2617, 0.1484, 0.1758, 0.1406, 0.1758, 0.1406, 0.2617, 0.4414, 0.9727, 0.4414, 0.8633, 0.3906, 0.8633, 0.3906, 0.9727, 0.6484, 0.8867, 0.6484, 0.9961, 0.8398, 0.9961, 0.8398, 0.8867, 0.793, 0.8867, 0.793, 0.9961, 0.6484, 0.9961, 0.6484, 0.8867, 1.281, 1.016, 1.281, 0.9102, 1.062, 0.9102, 1.062, 1.016, 0.7734, 0.1406, 0.5664, 0.1406, 0.5664, 0.1406, 0.7734, 0.1406, 0.8398, 0.8828, 0.8398, 0.8594, 0.8398, 0.8594, 0.8398, 0.8828, 1.023, 0.168, 0.8828, 0.168, 0.8828, 0.168, 1.023, 0.168, 1.023, 0.168, 1.023, 0.168, 1.285, 0.8867, 1.285, 0.9102, 1.285, 0.9102, 1.285, 0.8867, 0.5, 0.9961, 0.5, 0.9727, 0.5039, 0.9727, 0.5039, 0.9961, 0.7031, 0.8828, 0.7031, 0.8594, 0.6484, 0.8594, 0.6484, 0.8828, -0.3008, 0.5938, -0.25, 0.5938, -0.25, 0.5938, -0.3008, 0.5938, 0.8398, 0.8828, 0.8398, 0.8594, 0.6953, 0.8594, 0.6953, 0.8828, 0.1484, 0.1523, 0.1484, 0.1758, 0.1406, 0.1758, 0.1406, 0.1523, 0.793, 0.7656, 0.6484, 0.7656, 0.6484, 0.7734, 0.793, 0.7734, 0.8555, 0.09766, 1.09, 0.09766, 1.09, 0.08984, 0.8555, 0.08984, 0.5273, 0.7109, 0.5273, 0.5586, 0.5469, 0.5586, 0.5469, 0.7109, 0.3281, 0.8633, 0.3477, 0.8633, 0.3477, 0.875, 0.3281, 0.875, 0.2734, 0.8633, 0.2539, 0.8633, 0.2539, 0.875, 0.2734, 0.875, 0.9375, 0.4453, 0.9961, 0.4453, 0.9961, 0.4766, 0.9375, 0.4766, 0.9062, 0.4453, 0.9336, 0.4453, 0.9336, 0.4766, 0.9062, 0.4766, 0.02344, -0.03516, 0.02344, -0.007812, -0.04297, -0.007812, -0.04297, -0.03516, -0.2188, 0.918, -0.2188, 0.957, -0.2422, 0.957, -0.2422, 0.918, 0.9688, 0.4414, 0.9688, 0.3828, 0.9961, 0.3828, 0.9961, 0.4414, -0.08984, 1.32, -0.1133, 1.32, -0.1133, 1.258, -0.08984, 1.258, 0.8438, 0.793, 0.8555, 0.793, 0.8555, 0.8828, 0.8438, 0.8828, 0.8555, 0.7969, 0.8555, 0.8828, 0.8438, 0.8828, 0.8438, 0.8828, 0.8438, 0.7969, 0.793, 0.7852, 0.793, 0.7734, 0.8555, 0.7734, 0.8555, 0.7852, 0.8594, 0.8828, 0.8594, 0.793, 0.8633, 0.793, 0.8633, 0.8828, 0.793, 0.7656, 0.8477, 0.7656, 0.8477, 0.7695, 0.793, 0.7695, 0.7852, -0.07422, 0.7852, -0.07422, 0.7852, -0.08203, 0.7852, -0.08203, 0.6875, -0.08203, 0.6875, -0.08203, 0.6875, -0.07422, 0.6875, -0.07422, 0.8594, 0.793, 0.8633, 0.793, 0.8633, 0.7969, 0.8633, 0.8828, 0.8594, 0.8828, 0.8594, 0.793, 0.8984, 0.6328, 0.9531, 0.6328, 0.9531, 0.5469, 0.8984, 0.5469, 0.9414, -0.2617, 0.8867, -0.2617, 0.8867, -0.2617, 0.9414, -0.2617, -0.1523, 0.4375, -0.1523, 0.4844, -0.1562, 0.4844, -0.1562, 0.4375, 0.8398, 0.8828, 0.8398, 0.8789, 0.8359, 0.8789, 0.8359, 0.8828, 0.8359, 0.02344, 0.8359, 0.02344, 0.8359, 0.02344, 0.9062, 0.6133, 0.9531, 0.6133, 0.9531, 0.6133, 0.9062, 0.6133, -0.1055, -0.2695, -0.1055, -0.25, -0.1055, -0.25, -0.1055, -0.2695, 1.164, -0.2344, 1.164, -0.207, 1.145, -0.207, 1.145, -0.2344, 0.4102, 0.4961, 0.375, 0.4961, 0.375, 0.4961, 0.4102, 0.4961, 0.918, 0.7812, 0.9219, 0.7812, 0.9219, 0.7773, 0.918, 0.7773, 0.9531, 0.6328, 0.9062, 0.6328, 0.9062, 0.6133, 0.9531, 0.6133, 0.03516, 0.1406, 0.01562, 0.1406, 0.01562, 0.168, 0.03516, 0.168, 0.9062, 0.6328, 0.9062, 0.6133, 0.9062, 0.6133, 0.9062, 0.6328, -0.1055, -0.2695, -0.1055, -0.25, -0.1289, -0.25, -0.1289, -0.2695, 1.145, -0.207, 1.145, -0.2344, 1.145, -0.2344, 1.145, -0.207, 0.918, 0.7656, 0.9219, 0.7656, 0.9219, 0.7617, 0.918, 0.7617, 0.03516, 0.168, 0.07031, 0.168, 0.07031, 0.168, 0.03516, 0.168, 0.7656, 0.6445, 0.7656, 0.6367, 0.9961, 0.6367, 0.9961, 0.6445, 0.9141, 0.8906, 0.9141, 0.8828, 0.9375, 0.8828, 0.9375, 0.8906, 0.7656, 0.4414, 0.7656, 0.4336, 0.5391, 0.4336, 0.5391, 0.4414, 0.9375, 0.8906, 0.9375, 0.8828, 0.9141, 0.8828, 0.9141, 0.8906, 0.8789, 0.8906, 0.9023, 0.8906, 0.9023, 0.6602, 0.8789, 0.6602, 0.9648, 0.8906, 0.9414, 0.8906, 0.9414, 0.6602, 0.9648, 0.6602, 0.7656, 0.6562, 0.7656, 0.6484, 0.9961, 0.6484, 0.9961, 0.6562, 0.9141, 0.8906, 0.9141, 0.8828, 0.9375, 0.8828, 0.9375, 0.8906, 0.7266, 0.3633, 0.7266, 0.3516, 0.5742, 0.3516, 0.5742, 0.3633, 0.9375, 0.8906, 0.9375, 0.8828, 0.9141, 0.8828, 0.9141, 0.8906, 0.9102, 0.8906, 0.9336, 0.8906, 0.9336, 0.6602, 0.9102, 0.6602, 0.9961, 0.8906, 0.9727, 0.8906, 0.9727, 0.6602, 0.9961, 0.6602, 1.121, 0.6719, 1.121, 0.6719, 1.121, 0.8203, 1.121, 0.8203, 0.9648, 0.3789, 0.8945, 0.3789, 0.8945, 0.2305, 0.9648, 0.2305, 0.8867, 0.3711, 0.8906, 0.3711, 0.8906, 0.3789, 0.8867, 0.3789, 0.8203, 1.023, 0.8867, 1.023, 0.8867, 0.875, 0.8203, 0.875, 0.668, -0.007812, 0.668, 0.0, 0.7383, 0.0, 0.7383, -0.007812, 0.8867, 0.3789, 0.8828, 0.3789, 0.8828, 0.375, 0.8867, 0.375, 0.8828, 0.375, 0.8828, 0.3789, 0.8867, 0.3789, 0.8867, 0.375, 0.9648, 0.3789, 0.8945, 0.3789, 0.8945, 0.2305, 0.9648, 0.2305, 0.9219, 1.023, 0.9883, 1.023, 0.9883, 0.875, 0.9219, 0.875, 0.8867, 0.875, 0.8867, 1.023, 0.9219, 1.023, 0.9219, 0.875, 0.9648, 0.3789, 0.9648, 0.2305, 0.9961, 0.2305, 0.9961, 0.3789, 0.8867, 0.375, 0.8867, 0.3789, 0.8828, 0.3789, 0.8828, 0.375, 0.8867, 0.375, 0.8828, 0.375, 0.8828, 0.3789, 0.8867, 0.3789, 0.8867, 0.375, 0.8828, 0.375, 0.8828, 0.3789, 0.8867, 0.3789, 0.8828, 0.3789, 0.8828, 0.375, 0.8867, 0.375, 0.8867, 0.3789, 0.957, 0.7422, 0.9648, 0.7422, 0.9648, 0.8242, 0.957, 0.8242, 0.9023, 0.7578, 0.9062, 0.7578, 0.9062, 0.8398, 0.9023, 0.8398, -0.1445, 0.8594, -0.1445, 0.9531, -0.1484, 0.9531, -0.1484, 0.8594, 0.9219, 0.7461, 0.918, 0.7461, 0.918, 0.8203, 0.9219, 0.8203, -0.3633, 0.125, -0.3555, 0.125, -0.3555, 0.1211, -0.3633, 0.1211, 0.7734, -0.3242, 0.7656, -0.3242, 0.7656, -0.3242, 0.7734, -0.3242, 0.9453, 0.6953, 0.9492, 0.6953, 0.9492, 0.7773, 0.9453, 0.7773, 0.918, 0.7422, 0.9219, 0.7422, 0.9219, 0.8164, 0.918, 0.8164, 1.211, -0.1367, 1.211, -0.05469, 1.211, -0.05469, 1.211, -0.1367, 0.9023, 0.7539, 0.9062, 0.7539, 0.9062, 0.8398, 0.9023, 0.8398, 1.062, -0.3242, 1.062, -0.3242, 1.062, -0.3242, 1.062, -0.3242, 0.9414, -0.332, 0.9414, -0.332, 0.9414, -0.3359, 0.9414, -0.3359, 0.9414, 0.6602, 0.9492, 0.6602, 0.9492, 0.7695, 0.9414, 0.7695, 0.957, 0.6602, 0.9648, 0.6602, 0.9648, 0.7695, 0.957, 0.7695, -0.04688, 0.1758, -0.05469, 0.1758, -0.05469, 0.2812, -0.04688, 0.2812, 0.9688, 0.3164, 0.9688, 0.4258, 0.9609, 0.4258, 0.9609, 0.3164, 0.1992, 0.4062, 0.207, 0.4062, 0.207, 0.3984, 0.1992, 0.3984, -0.3203, -0.007812, -0.3281, -0.007812, -0.3281, -0.01562, -0.3203, -0.01562, 0.9414, 0.6602, 0.9492, 0.6602, 0.9492, 0.7734, 0.9414, 0.7734, 0.957, 0.6602, 0.9648, 0.6602, 0.9648, 0.7695, 0.957, 0.7695, -0.05859, 0.8594, -0.05859, 0.9297, -0.07031, 0.9297, -0.07031, 0.8594, 0.5469, -0.04297, 0.5469, 0.08203, 0.5391, 0.08203, 0.5391, -0.04297, 0.06641, 0.5508, 0.07031, 0.5508, 0.07031, 0.5352, 0.06641, 0.5352, -0.3242, 0.7188, -0.3281, 0.7188, -0.3281, 0.7031, -0.3242, 0.7031, 0.8438, 0.6445, 0.8438, 0.6406, 0.9961, 0.6406, 0.9961, 0.6445, 0.9402, 0.6404, 0.9402, 0.6365, 0.9793, 0.6365, 0.9793, 0.6404, 0.9062, 0.6367, 0.9023, 0.6367, 0.9023, 0.6445, 0.9062, 0.6445, 0.8906, 0.7305, 0.9375, 0.7305, 0.9375, 0.8789, 0.8906, 0.8789, 0.9531, 0.6758, 0.9609, 0.6758, 0.9609, 0.7617, 0.9531, 0.7617, 0.9531, 0.7617, 0.957, 0.7617, 0.957, 0.8438, 0.9531, 0.8438, -0.1016, 1.012, -0.1016, 1.152, -0.1055, 1.152, -0.1055, 1.012, 0.9609, 0.7617, 0.957, 0.7617, 0.957, 0.8477, 0.9609, 0.8477, 0.6992, -0.3242, 0.6992, -0.3242, 0.6992, -0.332, 0.6992, -0.332, -0.3516, 0.1992, -0.3555, 0.1992, -0.3555, 0.1992, -0.3516, 0.1992, 0.8164, 0.6484, 0.8164, 0.6562, 0.7695, 0.6562, 0.7695, 0.6484, -0.2617, 0.8281, -0.2617, 0.8281, -0.2617, 0.7812, -0.2617, 0.7812, -0.2812, 0.2852, -0.2812, 0.2305, -0.2812, 0.2305, -0.2812, 0.2852, 0.4648, -0.3242, 0.4727, -0.3242, 0.4727, -0.3242, 0.4648, -0.3242, -0.3516, 0.2852, -0.3555, 0.2852, -0.3555, 0.2773, -0.3516, 0.2773, 0.8125, 0.6562, 0.8125, 0.6484, 0.7656, 0.6484, 0.7656, 0.6562, -0.2617, -0.007812, -0.2617, -0.05469, -0.2617, -0.05469, -0.2617, -0.007812, 0.9219, 0.8008, 0.918, 0.8008, 0.918, 0.7461, 0.9219, 0.7461, 0.3633, -0.3125, 0.3711, -0.3125, 0.3711, -0.3125, 0.3633, -0.3125, -0.3438, 1.23, -0.3477, 1.23, -0.3477, 1.223, -0.3438, 1.223, 0.375, 0.5234, 0.4102, 0.5234, 0.4102, 0.5234, 0.375, 0.5234, 0.01562, 0.1406, 0.01562, 0.168, 0.01562, 0.168, 0.01562, 0.1406, 0.07031, 0.1406, 0.03516, 0.1406, 0.03516, 0.1406, 0.07031, 0.1406, 0.03516, 0.1406, 0.01562, 0.1406, 0.01562, 0.1406, 0.03516, 0.1406, -0.1289, -0.25, -0.1289, -0.2695, -0.1289, -0.2695, -0.1289, -0.25, 0.9062, 0.6328, 0.9062, 0.6133, 0.9062, 0.6133, 0.9062, 0.6328, 0.375, 0.5234, 0.4102, 0.5234, 0.4102, 0.5234, 0.375, 0.5234, 0.9531, 0.6328, 0.9062, 0.6328, 0.9062, 0.6328, 0.9531, 0.6328, -0.1055, -0.25, -0.1289, -0.25, -0.1289, -0.25, -0.1055, -0.25, 0.03516, 0.1406, 0.01562, 0.1406, 0.01562, 0.1406, 0.03516, 0.1406, 1.164, -0.2344, 1.164, -0.207, 1.164, -0.207, 1.164, -0.2344, -0.1289, -0.25, -0.1289, -0.2695, -0.1289, -0.2695, -0.1289, -0.25, 0.01562, 0.1406, 0.01562, 0.168, 0.01562, 0.168, 0.01562, 0.1406, 0.07031, 0.1406, 0.03516, 0.1406, 0.03516, 0.1406, 0.07031, 0.1406, 0.375, 0.4961, 0.375, 0.5234, 0.375, 0.5234, 0.375, 0.4961, 0.01562, 0.168, 0.03516, 0.168, 0.03516, 0.168, 0.01562, 0.168, 0.9062, 0.6133, 0.9531, 0.6133, 0.9531, 0.6133, 0.9062, 0.6133, -0.1055, -0.25, -0.1289, -0.25, -0.1289, -0.25, -0.1055, -0.25, 0.4102, 0.4961, 0.375, 0.4961, 0.375, 0.4961, 0.4102, 0.4961, -0.1055, -0.2695, -0.1055, -0.25, -0.1055, -0.25, -0.1055, -0.2695, 0.375, 0.4961, 0.375, 0.5234, 0.375, 0.5234, 0.375, 0.4961, 1.145, -0.207, 1.145, -0.2344, 1.145, -0.2344, 1.145, -0.207, 0.01562, 0.168, 0.03516, 0.168, 0.03516, 0.168, 0.01562, 0.168, 0.9531, 0.6328, 0.9062, 0.6328, 0.9062, 0.6328, 0.9531, 0.6328, 0.03516, 0.168, 0.07031, 0.168, 0.07031, 0.168, 0.03516, 0.168, 1.164, -0.2344, 1.164, -0.207, 1.164, -0.207, 1.164, -0.2344, 1.145, -0.207, 1.145, -0.2344, 1.145, -0.2344, 1.145, -0.207, 0.375, 0.4961, 0.375, 0.5234, 0.375, 0.5234, 0.375, 0.4961, -0.1055, -0.2695, -0.1055, -0.25, -0.1055, -0.25, -0.1055, -0.2695, 0.4102, 0.4961, 0.375, 0.4961, 0.375, 0.4961, 0.4102, 0.4961, -0.1055, -0.25, -0.1289, -0.25, -0.1289, -0.25, -0.1055, -0.25, 0.9062, 0.6133, 0.9531, 0.6133, 0.9531, 0.6133, 0.9062, 0.6133, 0.375, 0.4961, 0.375, 0.5234, 0.375, 0.5234, 0.375, 0.4961, 1.145, -0.207, 1.145, -0.2344, 1.145, -0.2344, 1.145, -0.207, 1.164, -0.2344, 1.164, -0.207, 1.164, -0.207, 1.164, -0.2344, 0.03516, 0.168, 0.07031, 0.168, 0.07031, 0.168, 0.03516, 0.168, 0.9531, 0.6328, 0.9062, 0.6328, 0.9062, 0.6328, 0.9531, 0.6328, 0.01562, 0.168, 0.03516, 0.168, 0.03516, 0.168, 0.01562, 0.168, 0.9062, 0.6328, 0.9062, 0.6133, 0.9062, 0.6133, 0.9062, 0.6328, -0.1289, -0.25, -0.1289, -0.2695, -0.1289, -0.2695, -0.1289, -0.25, 0.03516, 0.1406, 0.01562, 0.1406, 0.01562, 0.1406, 0.03516, 0.1406, 0.07031, 0.1406, 0.03516, 0.1406, 0.03516, 0.1406, 0.07031, 0.1406, 0.01562, 0.1406, 0.01562, 0.168, 0.01562, 0.168, 0.01562, 0.1406, 0.375, 0.5234, 0.4102, 0.5234, 0.4102, 0.5234, 0.375, 0.5234, 0.01562, 0.168, 0.03516, 0.168, 0.03516, 0.168, 0.01562, 0.168, 0.9531, 0.6328, 0.9062, 0.6328, 0.9062, 0.6328, 0.9531, 0.6328, 0.03516, 0.168, 0.07031, 0.168, 0.07031, 0.168, 0.03516, 0.168, 1.164, -0.2344, 1.164, -0.207, 1.164, -0.207, 1.164, -0.2344, 0.375, 0.5234, 0.4102, 0.5234, 0.4102, 0.5234, 0.375, 0.5234, 0.01562, 0.1406, 0.01562, 0.168, 0.01562, 0.168, 0.01562, 0.1406, 0.07031, 0.1406, 0.03516, 0.1406, 0.03516, 0.1406, 0.07031, 0.1406, 0.03516, 0.1406, 0.01562, 0.1406, 0.01562, 0.1406, 0.03516, 0.1406, -0.1289, -0.25, -0.1289, -0.2695, -0.1289, -0.2695, -0.1289, -0.25, 0.9062, 0.6328, 0.9062, 0.6133, 0.9062, 0.6133, 0.9062, 0.6328, -0.1055, -0.2695, -0.1055, -0.25, -0.1055, -0.25, -0.1055, -0.2695, 0.4102, 0.4961, 0.375, 0.4961, 0.375, 0.4961, 0.4102, 0.4961, -0.1055, -0.25, -0.1289, -0.25, -0.1289, -0.25, -0.1055, -0.25, 0.9062, 0.6133, 0.9531, 0.6133, 0.9531, 0.6133, 0.9062, 0.6133, 0.9062, 0.6328, 0.9062, 0.6133, 0.9062, 0.6133, 0.9062, 0.6328, -0.1289, -0.25, -0.1289, -0.2695, -0.1289, -0.2695, -0.1289, -0.25, 0.03516, 0.1406, 0.01562, 0.1406, 0.01562, 0.1406, 0.03516, 0.1406, 0.07031, 0.1406, 0.03516, 0.1406, 0.03516, 0.1406, 0.07031, 0.1406, 0.01562, 0.1406, 0.01562, 0.168, 0.01562, 0.168, 0.01562, 0.1406, 0.375, 0.5234, 0.4102, 0.5234, 0.4102, 0.5234, 0.375, 0.5234, 0.9062, 0.6133, 0.9531, 0.6133, 0.9531, 0.6133, 0.9062, 0.6133, -0.1055, -0.25, -0.1289, -0.25, -0.1289, -0.25, -0.1055, -0.25, 0.4102, 0.4961, 0.375, 0.4961, 0.375, 0.4961, 0.4102, 0.4961, -0.1055, -0.2695, -0.1055, -0.25, -0.1055, -0.25, -0.1055, -0.2695, 0.375, 0.4961, 0.375, 0.5234, 0.375, 0.5234, 0.375, 0.4961, 1.145, -0.207, 1.145, -0.2344, 1.145, -0.2344, 1.145, -0.207, 0.01562, 0.168, 0.03516, 0.168, 0.03516, 0.168, 0.01562, 0.168, 0.9531, 0.6328, 0.9062, 0.6328, 0.9062, 0.6328, 0.9531, 0.6328, 0.03516, 0.168, 0.07031, 0.168, 0.07031, 0.168, 0.03516, 0.168, 1.164, -0.2344, 1.164, -0.207, 1.164, -0.207, 1.164, -0.2344, 1.145, -0.207, 1.145, -0.2344, 1.145, -0.2344, 1.145, -0.207, 0.375, 0.4961, 0.375, 0.5234, 0.375, 0.5234, 0.375, 0.4961, -0.1055, -0.2695, -0.1055, -0.25, -0.1055, -0.25, -0.1055, -0.2695, 0.4102, 0.4961, 0.375, 0.4961, 0.375, 0.4961, 0.4102, 0.4961, -0.1055, -0.25, -0.1289, -0.25, -0.1289, -0.25, -0.1055, -0.25, 0.9062, 0.6133, 0.9531, 0.6133, 0.9531, 0.6133, 0.9062, 0.6133, 0.375, 0.4961, 0.375, 0.5234, 0.375, 0.5234, 0.375, 0.4961, 1.145, -0.207, 1.145, -0.2344, 1.145, -0.2344, 1.145, -0.207, 1.164, -0.2344, 1.164, -0.207, 1.164, -0.207, 1.164, -0.2344, 0.03516, 0.168, 0.07031, 0.168, 0.07031, 0.168, 0.03516, 0.168, 0.9531, 0.6328, 0.9062, 0.6328, 0.9062, 0.6328, 0.9531, 0.6328, 0.01562, 0.168, 0.03516, 0.168, 0.03516, 0.168, 0.01562, 0.168, 0.9062, 0.6328, 0.9062, 0.6133, 0.9062, 0.6133, 0.9062, 0.6328, -0.1289, -0.25, -0.1289, -0.2695, -0.1289, -0.2695, -0.1289, -0.25, 0.03516, 0.1406, 0.01562, 0.1406, 0.01562, 0.1406, 0.03516, 0.1406, 0.07031, 0.1406, 0.03516, 0.1406, 0.03516, 0.1406, 0.07031, 0.1406, 0.01562, 0.1406, 0.01562, 0.168, 0.01562, 0.168, 0.01562, 0.1406, 0.375, 0.5234, 0.4102, 0.5234, 0.4102, 0.5234, 0.375, 0.5234, 0.01562, 0.168, 0.03516, 0.168, 0.03516, 0.168, 0.01562, 0.168, 0.9531, 0.6328, 0.9062, 0.6328, 0.9062, 0.6328, 0.9531, 0.6328, 0.03516, 0.168, 0.07031, 0.168, 0.07031, 0.168, 0.03516, 0.168, 1.164, -0.2344, 1.164, -0.207, 1.164, -0.207, 1.164, -0.2344, 0.01562, 0.168, 0.03516, 0.168, 0.03516, 0.168, 0.01562, 0.168, 0.375, 0.5234, 0.4102, 0.5234, 0.4102, 0.5234, 0.375, 0.5234, 0.01562, 0.1406, 0.01562, 0.168, 0.01562, 0.168, 0.01562, 0.1406, 0.07031, 0.1406, 0.03516, 0.1406, 0.03516, 0.1406, 0.07031, 0.1406, 0.03516, 0.1406, 0.01562, 0.1406, 0.01562, 0.1406, 0.03516, 0.1406, -0.1289, -0.25, -0.1289, -0.2695, -0.1289, -0.2695, -0.1289, -0.25, -0.1055, -0.2695, -0.1055, -0.25, -0.1055, -0.25, -0.1055, -0.2695, 0.4102, 0.4961, 0.375, 0.4961, 0.375, 0.4961, 0.4102, 0.4961, -0.1055, -0.25, -0.1289, -0.25, -0.1289, -0.25, -0.1055, -0.25, 0.9062, 0.6133, 0.9531, 0.6133, 0.9531, 0.6133, 0.9062, 0.6133, 0.9062, 0.6328, 0.9062, 0.6133, 0.9062, 0.6133, 0.9062, 0.6328, -0.1289, -0.25, -0.1289, -0.2695, -0.1289, -0.2695, -0.1289, -0.25, 0.03516, 0.1406, 0.01562, 0.1406, 0.01562, 0.1406, 0.03516, 0.1406, 0.07031, 0.1406, 0.03516, 0.1406, 0.03516, 0.1406, 0.07031, 0.1406, 0.01562, 0.1406, 0.01562, 0.168, 0.01562, 0.168, 0.01562, 0.1406, 0.375, 0.5234, 0.4102, 0.5234, 0.4102, 0.5234, 0.375, 0.5234, 0.9062, 0.6328, 0.9062, 0.6133, 0.9062, 0.6133, 0.9062, 0.6328, 0.9062, 0.6133, 0.9531, 0.6133, 0.9531, 0.6133, 0.9062, 0.6133, -0.1055, -0.25, -0.1289, -0.25, -0.1289, -0.25, -0.1055, -0.25, 0.4102, 0.4961, 0.375, 0.4961, 0.375, 0.4961, 0.4102, 0.4961, -0.1055, -0.2695, -0.1055, -0.25, -0.1055, -0.25, -0.1055, -0.2695, 0.375, 0.4961, 0.375, 0.5234, 0.375, 0.5234, 0.375, 0.4961, 0.9531, 0.6328, 0.9062, 0.6328, 0.9062, 0.6328, 0.9531, 0.6328, 0.03516, 0.168, 0.07031, 0.168, 0.07031, 0.168, 0.03516, 0.168, 1.164, -0.2344, 1.164, -0.207, 1.164, -0.207, 1.164, -0.2344, 1.145, -0.207, 1.145, -0.2344, 1.145, -0.2344, 1.145, -0.207, 0.375, 0.4961, 0.375, 0.5234, 0.375, 0.5234, 0.375, 0.4961, -0.1055, -0.2695, -0.1055, -0.25, -0.1055, -0.25, -0.1055, -0.2695, 0.4102, 0.4961, 0.375, 0.4961, 0.375, 0.4961, 0.4102, 0.4961, -0.1055, -0.25, -0.1289, -0.25, -0.1289, -0.25, -0.1055, -0.25, 0.9062, 0.6133, 0.9531, 0.6133, 0.9531, 0.6133, 0.9062, 0.6133, 0.9062, 0.6328, 0.9062, 0.6133, 0.9062, 0.6133, 0.9062, 0.6328, -0.1055, -0.2695, -0.1055, -0.25, -0.1055, -0.25, -0.1055, -0.2695, 0.375, 0.4961, 0.375, 0.5234, 0.375, 0.5234, 0.375, 0.4961, 1.145, -0.207, 1.145, -0.2344, 1.145, -0.2344, 1.145, -0.207, 1.164, -0.2344, 1.164, -0.207, 1.164, -0.207, 1.164, -0.2344, 0.03516, 0.168, 0.07031, 0.168, 0.07031, 0.168, 0.03516, 0.168, 0.9531, 0.6328, 0.9062, 0.6328, 0.9062, 0.6328, 0.9531, 0.6328, -0.1289, -0.25, -0.1289, -0.2695, -0.1289, -0.2695, -0.1289, -0.25, 0.03516, 0.1406, 0.01562, 0.1406, 0.01562, 0.1406, 0.03516, 0.1406, 0.07031, 0.1406, 0.03516, 0.1406, 0.03516, 0.1406, 0.07031, 0.1406, 0.01562, 0.1406, 0.01562, 0.168, 0.01562, 0.168, 0.01562, 0.1406, 0.375, 0.5234, 0.4102, 0.5234, 0.4102, 0.5234, 0.375, 0.5234, 0.01562, 0.168, 0.03516, 0.168, 0.03516, 0.168, 0.01562, 0.168, 0.9531, 0.6328, 0.9062, 0.6328, 0.9062, 0.6328, 0.9531, 0.6328, 0.03516, 0.168, 0.07031, 0.168, 0.07031, 0.168, 0.03516, 0.168, 1.164, -0.2344, 1.164, -0.207, 1.164, -0.207, 1.164, -0.2344, 1.145, -0.207, 1.145, -0.2344, 1.145, -0.2344, 1.145, -0.207, 0.9531, 0.6328, 0.9062, 0.6328, 0.9062, 0.6328, 0.9531, 0.6328, 0.01562, 0.168, 0.03516, 0.168, 0.03516, 0.168, 0.01562, 0.168, 0.375, 0.5234, 0.4102, 0.5234, 0.4102, 0.5234, 0.375, 0.5234, 0.01562, 0.1406, 0.01562, 0.168, 0.01562, 0.168, 0.01562, 0.1406, 0.07031, 0.1406, 0.03516, 0.1406, 0.03516, 0.1406, 0.07031, 0.1406, 0.03516, 0.1406, 0.01562, 0.1406, 0.01562, 0.1406, 0.03516, 0.1406, 0.4102, 0.4961, 0.375, 0.4961, 0.375, 0.4961, 0.4102, 0.4961, -0.1055, -0.25, -0.1289, -0.25, -0.1289, -0.25, -0.1055, -0.25, 0.9062, 0.6133, 0.9531, 0.6133, 0.9531, 0.6133, 0.9062, 0.6133, 0.9062, 0.6328, 0.9062, 0.6133, 0.9062, 0.6133, 0.9062, 0.6328, -0.1289, -0.25, -0.1289, -0.2695, -0.1289, -0.2695, -0.1289, -0.25, 0.03516, 0.1406, 0.01562, 0.1406, 0.01562, 0.1406, 0.03516, 0.1406, 0.07031, 0.1406, 0.03516, 0.1406, 0.03516, 0.1406, 0.07031, 0.1406, 0.01562, 0.1406, 0.01562, 0.168, 0.01562, 0.168, 0.01562, 0.1406, 0.375, 0.5234, 0.4102, 0.5234, 0.4102, 0.5234, 0.375, 0.5234, 0.01562, 0.168, 0.03516, 0.168, 0.03516, 0.168, 0.01562, 0.168, 0.9062, 0.6328, 0.9062, 0.6133, 0.9062, 0.6133, 0.9062, 0.6328, 0.9062, 0.6133, 0.9531, 0.6133, 0.9531, 0.6133, 0.9062, 0.6133, -0.1055, -0.25, -0.1289, -0.25, -0.1289, -0.25, -0.1055, -0.25, 0.4102, 0.4961, 0.375, 0.4961, 0.375, 0.4961, 0.4102, 0.4961, -0.1055, -0.2695, -0.1055, -0.25, -0.1055, -0.25, -0.1055, -0.2695, 0.375, 0.4961, 0.375, 0.5234, 0.375, 0.5234, 0.375, 0.4961, 0.03516, 0.168, 0.07031, 0.168, 0.07031, 0.168, 0.03516, 0.168, 1.164, -0.2344, 1.164, -0.207, 1.164, -0.207, 1.164, -0.2344, 1.145, -0.207, 1.145, -0.2344, 1.145, -0.2344, 1.145, -0.207, 0.375, 0.4961, 0.375, 0.5234, 0.375, 0.5234, 0.375, 0.4961, -0.1055, -0.2695, -0.1055, -0.25, -0.1055, -0.25, -0.1055, -0.2695, 0.4102, 0.4961, 0.375, 0.4961, 0.375, 0.4961, 0.4102, 0.4961, -0.1055, -0.25, -0.1289, -0.25, -0.1289, -0.25, -0.1055, -0.25, 0.9062, 0.6133, 0.9531, 0.6133, 0.9531, 0.6133, 0.9062, 0.6133, 0.9062, 0.6328, 0.9062, 0.6133, 0.9062, 0.6133, 0.9062, 0.6328, -0.1289, -0.25, -0.1289, -0.2695, -0.1289, -0.2695, -0.1289, -0.25, 0.9727, 0.5273, 0.9961, 0.5273, 0.9961, 0.5508, 0.9727, 0.5508, 0.957, 0.6094, 0.9961, 0.6094, 0.9961, 0.6328, 0.957, 0.6328, 0.9961, 0.5547, 0.957, 0.5547, 0.957, 0.5781, 0.9961, 0.5781, 0.9688, 0.4805, 0.9961, 0.5, 0.9961, 0.5195, 0.9453, 0.4805, 0.9961, 0.5, 0.9688, 0.4805, 0.9453, 0.4805, 0.9961, 0.5195, 0.9961, 0.6328, 0.9961, 0.6094, 0.957, 0.6094, 0.957, 0.6328, -0.1289, -0.25, -0.1289, -0.2695, -0.1289, -0.2695, -0.1289, -0.25, 0.03516, 0.1406, 0.01562, 0.1406, 0.01562, 0.1406, 0.03516, 0.1406, 0.07031, 0.1406, 0.03516, 0.1406, 0.03516, 0.1406, 0.07031, 0.1406, 0.01562, 0.1406, 0.01562, 0.168, 0.01562, 0.168, 0.01562, 0.1406, 0.375, 0.5234, 0.4102, 0.5234, 0.4102, 0.5234, 0.375, 0.5234, 0.01562, 0.168, 0.03516, 0.168, 0.03516, 0.168, 0.01562, 0.168, 0.9531, 0.6328, 0.9062, 0.6328, 0.9062, 0.6328, 0.9531, 0.6328, 0.03516, 0.168, 0.07031, 0.168, 0.07031, 0.168, 0.03516, 0.168, 1.164, -0.2344, 1.164, -0.207, 1.164, -0.207, 1.164, -0.2344, 1.145, -0.207, 1.145, -0.2344, 1.145, -0.2344, 1.145, -0.207, 0.0, 0.0, 0.0, 0.0, 0.0, 0.0, 0.0, 0.0, 0.6797, 0.4141, 0.5039, 0.4141, 0.5039, 0.4141, 0.6797, 0.4141, 0.0, 0.0, 0.0, 0.0, 0.0, 0.0, 0.0, 0.0, 0.0, 0.0, 0.0, 0.0, 0.0, 0.0, 0.0, 0.0, 0.0, 0.0, 0.0, 0.0, 0.0, 0.0, 0.0, 0.0, 0.5469, 0.375, 0.6914, 0.375, 0.6914, 0.375, 0.5469, 0.375, 0.0, 0.0, 0.0, 0.0, 0.0, 0.0, 0.0, 0.0, 0.0, 0.0, 0.0, 0.0, 0.0, 0.0, 0.0, 0.0, 0.6797, 0.4141, 0.5039, 0.4141, 0.5039, 0.4141, 0.6797, 0.4141, 0.0, 0.0, 0.0, 0.0, 0.0, 0.0, 0.0, 0.0, 0.5469, 0.375, 0.6914, 0.375, 0.6914, 0.375, 0.5469, 0.375, 1.094, 1.133, 1.094, 1.094, 1.094, 1.094, 1.094, 1.133, 0.6797, 0.4141, 0.5039, 0.4141, 0.5039, 0.4141, 0.6797, 0.4141, 0.0, 0.0, 0.0, 0.0, 0.0, 0.0, 0.0, 0.0, 1.094, 1.133, 1.094, 1.094, 1.094, 1.094, 1.094, 1.133, 0.0, 0.0, 0.0, 0.0, 0.0, 0.0, 0.0, 0.0, 0.0, 0.0, 0.0, 0.0, 0.0, 0.0, 0.0, 0.0, 0.6797, 0.4141, 0.5039, 0.4141, 0.5039, 0.4141, 0.6797, 0.4141, 1.281, 0.8867, 1.281, 0.9102, 1.285, 0.9102, 1.285, 0.8867, 1.094, 1.133, 1.094, 1.094, 1.094, 1.094, 1.094, 1.133, 0.0, 0.0, 0.0, 0.0, 0.0, 0.0, 0.0, 0.0, 0.5469, 0.375, 0.6914, 0.375, 0.6914, 0.375, 0.5469, 0.375, 1.094, 1.133, 1.094, 1.094, 1.094, 1.094, 1.094, 1.133, 0.6484, 0.8828, 0.6484, 0.8594, 0.8398, 0.8594, 0.8398, 0.8828, 0.0, 0.0, 0.0, 0.0, 0.0, 0.0, 0.0, 0.0, 0.0, 0.0, 0.0, 0.0, 0.0, 0.0, 0.0, 0.0, 0.6797, 0.4141, 0.5039, 0.4141, 0.5039, 0.4141, 0.6797, 0.4141, 0.0, 0.0, 0.0, 0.0, 0.0, 0.0, 0.0, 0.0, 0.0, 0.0, 0.0, 0.0, 0.0, 0.0, 0.0, 0.0, 0.6797, 0.4141, 0.5039, 0.4141, 0.5039, 0.4141, 0.6797, 0.4141, 0.0, 0.0, 0.0, 0.0, 0.0, 0.0, 0.0, 0.0, 0.5469, 0.375, 0.6914, 0.375, 0.6914, 0.375, 0.5469, 0.375, 0.6797, 0.4141, 0.5039, 0.4141, 0.5039, 0.4141, 0.6797, 0.4141, 0.0, 0.0, 0.0, 0.0, 0.0, 0.0, 0.0, 0.0, 0.5469, 0.375, 0.6914, 0.375, 0.6914, 0.375, 0.5469, 0.375, 1.094, 1.133, 1.094, 1.094, 1.094, 1.094, 1.094, 1.133, 0.0, 0.0, 0.0, 0.0, 0.0, 0.0, 0.0, 0.0, 0.0, 0.0, 0.0, 0.0, 0.0, 0.0, 0.0, 0.0, 0.5469, 0.375, 0.6914, 0.375, 0.6914, 0.375, 0.5469, 0.375, 0.0, 0.0, 0.0, 0.0, 0.0, 0.0, 0.0, 0.0, 0.5469, 0.375, 0.6914, 0.375, 0.6914, 0.375, 0.5469, 0.375, 1.094, 1.133, 1.094, 1.094, 1.094, 1.094, 1.094, 1.133, 0.0, 0.0, 0.0, 0.0, 0.0, 0.0, 0.0, 0.0, 0.6797, 0.4141, 0.5039, 0.4141, 0.5039, 0.4141, 0.6797, 0.4141, 0.0, 0.0, 0.0, 0.0, 0.0, 0.0, 0.0, 0.0, 0.0, 0.0, 0.0, 0.0, 0.0, 0.0, 0.0, 0.0, 0.6797, 0.4141, 0.5039, 0.4141, 0.5039, 0.4141, 0.6797, 0.4141, 0.0, 0.0, 0.0, 0.0, 0.0, 0.0, 0.0, 0.0, 0.0, 0.0, 0.0, 0.0, 0.0, 0.0, 0.0, 0.0, 0.0, 0.0, 0.0, 0.0, 0.0, 0.0, 0.0, 0.0, 0.5469, 0.375, 0.6914, 0.375, 0.6914, 0.375, 0.5469, 0.375, 0.5469, 0.375, 0.6914, 0.375, 0.6914, 0.375, 0.5469, 0.375, 0.6797, 0.4141, 0.5039, 0.4141, 0.5039, 0.4141, 0.6797, 0.4141, 0.0, 0.0, 0.0, 0.0, 0.0, 0.0, 0.0, 0.0, 0.5469, 0.375, 0.6914, 0.375, 0.6914, 0.375, 0.5469, 0.375, 0.6797, 0.4141, 0.5039, 0.4141, 0.5039, 0.4141, 0.6797, 0.4141, 0.0, 0.0, 0.0, 0.0, 0.0, 0.0, 0.0, 0.0, 0.0, 0.0, 0.0, 0.0, 0.0, 0.0, 0.0, 0.0, 0.6797, 0.4141, 0.5039, 0.4141, 0.5039, 0.4141, 0.6797, 0.4141, 0.0, 0.0, 0.0, 0.0, 0.0, 0.0, 0.0, 0.0, 0.0, 0.0, 0.0, 0.0, 0.0, 0.0, 0.0, 0.0, 0.5469, 0.375, 0.6914, 0.375, 0.6914, 0.375, 0.5469, 0.375, 0.6875, 0.168, 0.8789, 0.168, 0.8789, 0.3789, 0.6875, 0.3789, 0.9102, 0.9415, 0.9102, 0.8946, 0.8438, 0.8946, 0.8438, 0.9415])
me_cube_006.materials.append(mat_material)
me_cube_006.use_remesh_fix_poles = True
me_cube_006.use_remesh_preserve_attributes = False
me_cube_006.use_mirror_vertex_groups = False
me_cube_006.update()

# ---- objects
ob_perso_p_001 = bpy.data.objects.new('perso P.001', me_cube_006)

# ---- transforms, parenting, visibility, modifiers, constraints
ob_perso_p_001.location = (-0.8125, -7.375, 2.312)
ob_perso_p_001.scale = (12.22, 11.94, 12.22)
ob_perso_p_001.lineart.crease_threshold = 0.0

# ---- collection membership
col_collection.objects.link(ob_perso_p_001)

# ---- scene / render settings (as saved in the file)
scene.frame_start = 1; scene.frame_end = 250; scene.frame_set(0)
scene.render.engine = 'BLENDER_EEVEE_NEXT'
scene.cycles.use_denoising = False
scene.cycles.samples = 128
scene.cycles.sampling_pattern = 'TABULATED_SOBOL'
scene.cycles.use_adaptive_sampling = False
scene.cycles.use_light_tree = False
scene.view_settings.view_transform = 'Filmic'
bpy.context.view_layer.update()

# ---- added for rendering (the .blend has no active camera): camera
cam_auto = bpy.data.cameras.new('AutoCamera')
cam_auto.lens = 50.0
cam_auto.sensor_width = 36.0
cam_auto.clip_end = 1000.0
ob_auto_camera = bpy.data.objects.new('AutoCamera', cam_auto)
scene.collection.objects.link(ob_auto_camera)
ob_auto_camera.location = (6.8076, -10.6754, 7.97108)
ob_auto_camera.rotation_euler = (1.09748, -7.21219e-08, 0.694738)
scene.camera = ob_auto_camera
bpy.context.view_layer.update()
